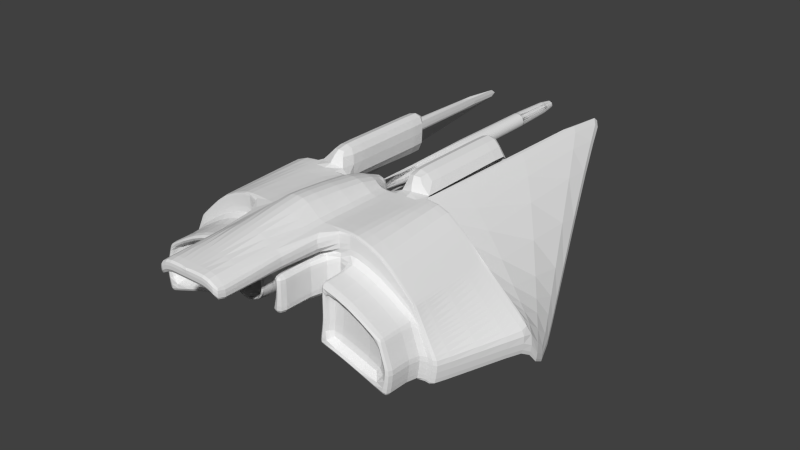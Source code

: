 # Source: UT-sub-complex-newest.blend  (saved by Blender 2.69.0; exported with 4.5.12 LTS)
import bpy
from mathutils import Matrix  # noqa: F401  (used for matrix-valued properties, if any)

bpy.ops.wm.read_factory_settings(use_empty=True)
scene = bpy.context.scene
scene.name = 'Scene'

# ---- collections
col_collection_1 = bpy.data.collections.new('Collection 1'); scene.collection.children.link(col_collection_1)

# ---- world
world_world = bpy.data.worlds.new('World'); scene.world = world_world
world_world.color = (0.05088, 0.05088, 0.05088)
world_world.use_sun_shadow = False
world_world.sun_shadow_jitter_overblur = 0.0
world_world.cycles.sampling_method = 'MANUAL'
world_world.cycles.sample_map_resolution = 256

# ---- meshes
me_cube = bpy.data.meshes.new('Cube')
me_cube.from_pydata([(2.004, -1.89, 0.8649), (1.677, -0.4079, 1.028), (1.468, -1.89, 1.389), (0.5532, -0.4079, 1.093), (1.0, 1.562, 1.094), (1.002, -0.4079, 1.25), (1.404, 3.331, 1.091), (2.879, -0.1437, -0.7899), (1.382, 3.331, 0.8393), (0.8441, -0.4079, 1.797), (2.157, -1.89, 0.5515), (1.0, -0.4079, 1.518), (0.0, -1.89, 1.331), (1.0, -2.39, 0.5516), (1.404, -2.39, 0.4512), (1.344, -2.39, 0.08328), (0.07196, -1.834, 1.296), (0.05994, -2.864, 1.235), (0.1176, -2.864, 1.218), (0.2172, -2.864, 1.151), (0.2554, -2.864, 1.104), (0.3408, -1.834, 1.075), (0.3013, -2.864, 0.9937), (0.3689, -1.834, 0.9338), (0.3072, -2.864, 0.9338), (0.2608, -1.834, 0.673), (0.1707, -2.864, 0.6783), (0.1176, -2.864, 0.6499), (0.05994, -2.864, 0.6325), (-0.07196, -1.834, 0.572), (-0.05994, -2.864, 0.6325), (-0.3067, -1.834, 0.7288), (-0.2554, -2.864, 0.7631), (-0.2838, -2.864, 0.8162), (-0.3013, -2.864, 0.8738), (-0.3689, -1.834, 0.9338), (-0.3013, -2.864, 0.9937), (-0.3067, -1.834, 1.139), (-0.2608, -1.834, 1.195), (-0.2172, -2.864, 1.151), (-0.1707, -2.864, 1.189), (-0.1412, -1.834, 1.275), (-0.1176, -2.864, 1.218), (-0.05993, -2.864, 1.235), (0.2325, -0.4079, 1.52), (0.3968, -0.4079, 1.092), (0.3968, -2.813, 1.132), (1.0, -1.89, 0.6688), (2.331, -1.89, 0.1965), (1.645, -0.4079, 1.085), (0.5532, -1.89, 0.6683), (1.411, -2.39, 0.5623), (2.12, -2.39, 0.2805), (0.3769, -1.89, 0.6616), (0.1984, -1.89, 0.6531), (0.3769, -2.813, 0.6616), (2.354, -0.4079, 0.5679), (2.056, -2.39, 0.4676), (1.58, -0.4079, 1.199), (1.0, -2.39, 0.9006), (1.426, -2.39, 0.7818), (0.1984, -1.89, 0.8925), (0.5532, -2.813, 0.9002), (4.241e-08, 4.003, 1.413), (0.02704, 4.003, 1.41), (0.05304, 4.003, 1.402), (0.1386, -0.4896, 1.274), (0.1359, 4.003, 1.247), (0.1281, 4.003, 1.221), (0.07701, -0.4896, 1.159), (-0.02704, 4.003, 1.138), (-0.05304, 4.003, 1.146), (-0.09801, 4.003, 1.176), (-0.1359, 4.003, 1.247), (-0.1281, 4.003, 1.327), (-0.1281, -0.4896, 1.327), (-0.1152, 4.003, 1.351), (-0.05304, 4.003, 1.402), (0.5532, -3.646, 1.192), (0.3968, -3.646, 1.541), (2.818, -0.6443, 0.1068), (1.412, -0.6443, 1.492), (0.5532, -0.6443, 1.007), (0.5532, -0.6443, 1.501), (1.376, -0.6443, 0.7187), (2.44, -0.6443, -0.0363), (0.3838, -0.6443, 1.004), (2.721, -0.6443, 0.1982), (2.722e-08, -2.864, 1.175), (0.04702, -2.864, 1.17), (0.09224, -2.864, 1.156), (0.1339, -2.864, 1.134), (0.1704, -2.864, 1.104), (0.2004, -2.864, 1.068), (0.2227, -2.864, 1.026), (0.2364, -2.864, 0.9808), (0.241, -2.864, 0.9338), (0.2364, -2.864, 0.8867), (0.2227, -2.864, 0.8415), (0.2004, -2.864, 0.7999), (0.1704, -2.864, 0.7633), (0.1339, -2.864, 0.7334), (0.09224, -2.864, 0.7111), (0.04702, -2.864, 0.6974), (2.722e-08, -2.864, 0.6927), (-0.04702, -2.864, 0.6974), (-0.09224, -2.864, 0.7111), (-0.1339, -2.864, 0.7334), (-0.1704, -2.864, 0.7633), (-0.2004, -2.864, 0.7999), (-0.2227, -2.864, 0.8415), (-0.2364, -2.864, 0.8867), (-0.241, -2.864, 0.9338), (-0.2364, -2.864, 0.9808), (-0.2227, -2.864, 1.026), (-0.2004, -2.864, 1.068), (-0.1704, -2.864, 1.104), (-0.1339, -2.864, 1.134), (-0.09224, -2.864, 1.156), (-0.04702, -2.864, 1.17), (0.04702, -1.931, 1.17), (0.09224, -1.931, 1.156), (0.2004, -1.931, 1.068), (0.2227, -1.931, 1.026), (0.2364, -1.931, 0.9808), (0.241, -1.931, 0.9338), (0.2004, -1.931, 0.7999), (0.1704, -1.931, 0.7633), (0.1339, -1.931, 0.7334), (0.09224, -1.931, 0.7111), (2.722e-08, -1.931, 0.6927), (-0.1339, -1.931, 0.7334), (-0.1704, -1.931, 0.7633), (-0.2004, -1.931, 0.7999), (-0.2364, -1.931, 0.9808), (-0.2227, -1.931, 1.026), (-0.2004, -1.931, 1.068), (-0.1704, -1.931, 1.104), (-0.09224, -1.931, 1.156), (-0.04702, -1.931, 1.17), (5.17e-08, 4.281, 1.339), (0.01263, 4.281, 1.338), (0.02477, 4.281, 1.334), (0.03595, 4.281, 1.328), (0.05381, 4.281, 1.31), (0.06347, 4.281, 1.287), (0.06472, 4.281, 1.274), (0.06347, 4.281, 1.262), (0.05979, 4.281, 1.249), (0.04576, 4.281, 1.228), (0.03595, 4.281, 1.22), (0.02477, 4.281, 1.214), (0.01263, 4.281, 1.211), (-0.01263, 4.281, 1.211), (-0.02477, 4.281, 1.214), (-0.03595, 4.281, 1.22), (-0.04576, 4.281, 1.228), (-0.06472, 4.281, 1.274), (-0.06347, 4.281, 1.287), (-0.05381, 4.281, 1.31), (-0.04576, 4.281, 1.32), (-0.03595, 4.281, 1.328), (-0.01263, 4.281, 1.338), (-0.2522, -2.886, 1.038), (-0.2677, -2.886, 0.987), (0.193, -2.886, 1.127), (0.1516, -2.886, 1.161), (0.05325, -2.886, 0.6661), (0.1045, -2.886, 0.6816), (-0.1516, -2.886, 1.161), (-0.193, -2.886, 1.127), (-0.1045, -2.886, 0.6816), (-0.05325, -2.886, 0.6661), (0.2677, -2.886, 0.987), (0.2522, -2.886, 1.038), (2.015e-08, -2.886, 1.207), (-0.05325, -2.886, 1.201), (-0.2269, -2.886, 0.7821), (-0.193, -2.886, 0.7408), (0.2522, -2.886, 0.8293), (0.2677, -2.886, 0.8805), (-0.2729, -2.886, 0.9338), (-0.2677, -2.886, 0.8805), (0.1045, -2.886, 1.186), (0.05325, -2.886, 1.201), (0.1516, -2.886, 0.7068), (0.193, -2.886, 0.7408), (-0.2269, -2.886, 1.085), (0.2269, -2.886, 1.085), (2.015e-08, -2.886, 0.6608), (-0.1045, -2.886, 1.186), (-0.1516, -2.886, 0.7068), (0.2729, -2.886, 0.9338), (-0.2522, -2.886, 0.8293), (0.2269, -2.886, 0.7821), (0.5532, -0.4079, 1.797), (4.241e-08, -0.4896, 1.413), (0.02704, -0.4896, 1.41), (0.05304, -0.4896, 1.402), (0.07701, -0.4896, 1.389), (0.09801, -0.4896, 1.372), (0.1152, -0.4896, 1.351), (0.1281, -0.4896, 1.327), (0.1359, -0.4896, 1.301), (0.1359, -0.4896, 1.247), (0.1281, -0.4896, 1.221), (0.1152, -0.4896, 1.197), (0.09801, -0.4896, 1.176), (0.05304, -0.4896, 1.146), (0.02704, -0.4896, 1.138), (4.241e-08, -0.4896, 1.136), (-0.02704, -0.4896, 1.138), (-0.05304, -0.4896, 1.146), (-0.07701, -0.4896, 1.159), (-0.09801, -0.4896, 1.176), (-0.1152, -0.4896, 1.197), (-0.1281, -0.4896, 1.221), (-0.1359, -0.4896, 1.247), (-0.1386, -0.4896, 1.274), (-0.1359, -0.4896, 1.301), (-0.1152, -0.4896, 1.351), (-0.09801, -0.4896, 1.372), (-0.07701, -0.4896, 1.389), (-0.05304, -0.4896, 1.402), (-0.02704, -0.4896, 1.41), (2.536, 0.6537, -0.416), (2.375, -0.4079, 0.5614), (0.5532, -1.89, 1.132), (2.34, -0.6443, 0.5599), (1.464, -1.89, 1.325), (1.0, -1.89, 1.474), (2.029, -1.89, 0.8131), (1.42, -0.4079, 1.479), (0.0, -3.847, 1.474), (1.917, -0.4079, 0.978), (1.899, -1.89, 0.9306), (0.3968, -3.847, 1.474), (0.1984, -3.847, 1.474), (0.5532, -3.646, 1.334), (2.059, -0.6443, 0.8264), (-4.441e-16, -1.834, 1.303), (0.1412, -1.834, 1.275), (0.2049, -1.834, 1.24), (0.2608, -1.834, 1.195), (0.3067, -1.834, 1.139), (0.3618, -1.834, 1.006), (0.3618, -1.834, 0.8618), (0.3408, -1.834, 0.7926), (0.3067, -1.834, 0.7288), (0.2049, -1.834, 0.6271), (0.1412, -1.834, 0.593), (0.07196, -1.834, 0.572), (0.0, -1.834, 0.5649), (-0.1412, -1.834, 0.593), (-0.2049, -1.834, 0.6271), (-0.2608, -1.834, 0.673), (-0.3408, -1.834, 0.7926), (-0.3618, -1.834, 0.8618), (-0.3618, -1.834, 1.006), (-0.3408, -1.834, 1.075), (-0.2049, -1.834, 1.24), (-0.07196, -1.834, 1.296), (1.257e-08, -2.864, 1.241), (0.1707, -2.864, 1.189), (0.2838, -2.864, 1.051), (0.3013, -2.864, 0.8738), (0.2838, -2.864, 0.8162), (0.2554, -2.864, 0.7631), (0.2172, -2.864, 0.7165), (1.257e-08, -2.864, 0.6266), (-0.1176, -2.864, 0.6499), (-0.1707, -2.864, 0.6783), (-0.2172, -2.864, 0.7165), (-0.3072, -2.864, 0.9338), (-0.2838, -2.864, 1.051), (-0.2554, -2.864, 1.104), (-0.2364, -1.931, 0.8867), (-0.2227, -1.931, 0.8415), (2.722e-08, -1.931, 1.175), (0.2227, -1.931, 0.8415), (0.2364, -1.931, 0.8867), (-0.1339, -1.931, 1.134), (-0.09224, -1.931, 0.7111), (-0.04702, -1.931, 0.6974), (0.1704, -1.931, 1.104), (0.1339, -1.931, 1.134), (0.04702, -1.931, 0.6974), (-0.241, -1.931, 0.9338), (0.5532, 1.42, 1.52), (1.0, 1.42, 1.124), (0.5532, 1.42, 1.093), (1.0, 1.42, 1.52), (0.8441, 1.42, 1.797), (0.0, -3.646, 1.331), (-7.451e-09, -0.1005, 1.52), (0.0, -0.1005, 1.088), (0.5532, 0.1046, 1.52), (1.0, 0.1046, 1.52), (0.5532, 0.3155, 1.52), (1.0, 0.3155, 1.52), (0.8441, 0.3155, 1.797), (1.0, -1.89, 1.331), (1.0, -2.39, 0.6688), (0.3152, -2.617, 0.5426), (0.5532, -2.617, 0.551), (0.5532, -2.617, 1.132), (0.3769, -2.617, 0.6616), (0.5532, -2.617, 0.6683), (0.4322, -2.617, 0.8968), (1.442, -1.89, 1.001), (2.092, -1.89, -0.1821), (1.344, -1.89, 0.08328), (0.9398, -1.89, 0.1836), (2.12, -1.89, 0.2805), (2.056, -1.89, 0.4676), (1.881, -1.89, 0.9851), (2.557, 0.6537, -0.1647), (2.178, -0.4079, 0.7336), (1.938, -1.89, 0.8155), (0.5532, -0.4079, 1.52), (0.5532, -1.89, 0.551), (0.5532, 1.562, 1.52), (0.493, -1.89, 0.1831), (0.5532, 1.562, 1.797), (0.493, -0.6443, 0.6429), (0.5532, -1.89, 1.431), (0.5532, 1.42, 1.797), (0.5532, 0.1046, 1.093), (0.5532, 0.1046, 1.797), (0.5532, 0.3155, 1.093), (0.5532, 0.3155, 1.797), (0.8441, 1.562, 1.797), (1.0, -0.4079, 1.516), (1.0, 0.1046, 1.406), (1.0, 0.3155, 1.361), (1.0, -0.6443, 1.523), (0.8441, 0.1046, 1.797), (1.0, -1.861, 1.541), (2.004, -1.861, 0.8652), (0.5532, -1.861, 0.5618), (0.5532, -1.861, 1.543), (1.344, -1.861, 0.09823), (0.493, -1.861, 0.1939), (0.1984, -1.861, 1.788), (0.1984, -1.861, 0.543), (1.467, -1.861, 1.391), (2.085, -1.861, 0.7042), (1.88, -1.861, 0.9859), (2.34, -1.861, 0.1966), (2.251, -1.861, 0.3741), (2.161, -1.861, 0.5517), (2.03, -1.861, 0.8135), (0.941, -1.861, 0.2047), (2.1, -1.861, -0.1787), (1.402, -0.4079, 1.512), (1.865, -0.4079, 1.026), (1.0, -0.4079, 1.52), (2.004, -0.4079, 0.8818), (1.382, -0.4079, 0.8393), (0.493, -0.4079, 0.7301), (0.3152, -2.813, 0.5426), (0.5532, -2.813, 0.6683), (1.516, -0.4079, 1.312), (1.0, -2.39, 1.132), (1.442, -2.39, 1.001), (0.1984, -1.89, 1.132), (0.5532, -2.813, 1.132), (0.3968, -2.617, 1.132), (1.993, -1.89, 0.6547), (2.375, -1.89, 0.1068), (0.5532, -2.813, 0.551), (2.152, -2.39, 0.1858), (1.0, -1.89, 0.5516), (2.152, -1.89, 0.1858), (2.621, -0.4079, 0.3182), (2.386, -1.861, 0.1068), (0.01215, -1.89, 0.6451), (0.01215, -0.6443, 0.9977), (0.01215, -3.847, 1.474), (0.01215, -1.89, 0.5219), (0.01215, -0.2719, 1.088), (0.01215, -3.847, 1.331), (0.01215, -3.646, 1.331), (0.0, -0.6443, 1.714), (0.01215, -1.861, 0.5331), (0.0, -1.861, 1.815), (0.0, -0.2719, 1.52), (0.01215, -1.89, 1.132), (0.0, -0.1091, 1.52), (0.01215, -0.1091, 1.088), (0.1984, -3.646, 1.541), (0.1984, -0.6443, 1.001), (0.1984, -1.89, 0.532), (0.1984, -0.3471, 1.09), (0.1984, -1.89, 1.791), (0.1984, -1.89, 1.331), (0.1984, -3.646, 1.331), (0.1984, -0.6443, 1.688), (0.1984, -0.2414, 1.09), (0.1984, -0.2414, 1.52), (0.1984, -0.3471, 1.52), (0.3152, -1.89, 0.5426), (0.3464, -0.6443, 1.523), (0.3968, -1.89, 1.132), (0.3168, -1.861, 0.5535), (0.3968, -1.861, 1.541), (2.315, -1.89, -0.2612), (2.901, -0.1437, -0.5386), (2.082, -1.89, 0.704), (2.795, -0.4079, 0.1985), (2.585, -0.4079, 0.38), (2.244, -1.89, 0.374), (2.004, -0.6443, 0.8791), (2.757, -0.6443, -0.2612), (2.065, -0.4079, 0.8289), (2.325, -1.861, -0.2612), (2.841, -0.4079, -0.2612), (2.902, -0.4079, 0.1068), (1.0, 1.562, 1.52), (0.5532, 1.562, 1.093), (-0.02477, 4.281, 1.334), (-0.05381, 4.281, 1.238), (-0.05979, 4.281, 1.249), (0.05381, 4.281, 1.238), (5.17e-08, 4.281, 1.209), (0.05979, 4.281, 1.299), (-0.06347, 4.281, 1.262), (-0.05979, 4.281, 1.299), (0.04576, 4.281, 1.32), (-0.02344, 4.281, 1.309), (-0.01614, 4.281, 1.313), (-0.01614, 4.281, 1.235), (-0.02344, 4.281, 1.239), (5.518e-08, 4.281, 1.316), (0.008229, 4.281, 1.316), (0.04137, 4.281, 1.282), (0.04218, 4.281, 1.274), (-0.03507, 4.281, 1.251), (-0.03897, 4.281, 1.258), (0.03897, 4.281, 1.258), (0.03507, 4.281, 1.251), (-0.04218, 4.281, 1.274), (-0.04137, 4.281, 1.282), (0.01614, 4.281, 1.313), (0.02344, 4.281, 1.309), (0.02344, 4.281, 1.239), (0.01614, 4.281, 1.235), (-0.03507, 4.281, 1.298), (-0.02983, 4.281, 1.304), (5.518e-08, 4.281, 1.232), (-0.008229, 4.281, 1.233), (0.03507, 4.281, 1.298), (0.03897, 4.281, 1.29), (-0.008229, 4.281, 1.316), (-0.02983, 4.281, 1.244), (0.04137, 4.281, 1.266), (-0.04137, 4.281, 1.266), (0.02983, 4.281, 1.244), (-0.03897, 4.281, 1.29), (0.02983, 4.281, 1.304), (0.008229, 4.281, 1.233), (5.17e-08, 4.216, 1.339), (0.01263, 4.216, 1.338), (0.02477, 4.216, 1.334), (0.03595, 4.216, 1.328), (0.04576, 4.216, 1.32), (0.05381, 4.216, 1.31), (0.05979, 4.216, 1.299), (0.06347, 4.216, 1.287), (0.06472, 4.216, 1.274), (0.06347, 4.216, 1.262), (0.05979, 4.216, 1.249), (0.05381, 4.216, 1.238), (0.04576, 4.216, 1.228), (0.03595, 4.216, 1.22), (0.02477, 4.216, 1.214), (0.01263, 4.216, 1.211), (5.17e-08, 4.216, 1.209), (-0.01263, 4.216, 1.211), (-0.02477, 4.216, 1.214), (-0.03595, 4.216, 1.22), (-0.04576, 4.216, 1.228), (-0.05381, 4.216, 1.238), (-0.05979, 4.216, 1.249), (-0.06347, 4.216, 1.262), (-0.06472, 4.216, 1.274), (-0.06347, 4.216, 1.287), (-0.05979, 4.216, 1.299), (-0.05381, 4.216, 1.31), (-0.04576, 4.216, 1.32), (-0.03595, 4.216, 1.328), (-0.02477, 4.216, 1.334), (-0.01263, 4.216, 1.338), (2.463, -0.4079, 0.4368), (1.967, -1.89, -0.1378), (2.002, -2.39, 0.3276), (1.951, -2.39, 0.5201), (1.792, -0.6443, 1.099), (1.811, -1.861, 1.054), (1.974, -1.861, -0.1324), (2.319, -0.4079, 0.133), (1.788, -0.4079, 1.107), (2.435, -0.6443, 0.4694), (0.5532, -2.813, 1.016), (2.266, -0.4079, 0.6507), (2.025, -2.39, 0.5612), (1.548, -0.4079, 1.255), (0.5532, -1.89, 1.016), (1.0, -0.4079, 1.518), (1.434, -2.39, 0.8915), (0.1984, -1.89, 1.012), (1.0, -2.39, 1.016), (2.201, -1.89, 0.4628), (1.087, -1.89, 1.304), (1.079, -2.39, 0.6484), (1.085, -1.89, 1.107), (1.089, -1.89, 1.445), (1.09, -1.89, 1.512), (1.099, -0.4079, 1.479), (1.077, -2.39, 0.5324), (1.083, -2.39, 0.9925), (2.331, -1.89, -0.163), (1.36, -2.39, 0.1814), (2.108, -2.39, -0.08399), (0.509, -0.6443, 0.7399), (2.773, -0.6443, -0.163), (2.857, -0.4079, -0.163), (2.092, -2.548, -0.1821), (0.9398, -2.548, 0.1836), (1.0, -2.548, 0.9006), (1.0, -2.548, 1.132), (2.152, -2.548, 0.1858), (2.002, -2.548, 0.3276), (1.951, -2.548, 0.5201), (1.082, -2.548, 0.8778), (1.077, -2.548, 0.5324), (1.442, -2.548, 1.001), (1.901, -2.548, 0.7126), (1.993, -2.548, 0.6547), (1.079, -0.6443, 1.517), (1.13, -0.4079, 1.423), (1.075, 4.145, 1.171), (1.077, 4.145, 1.422), (1.081, -0.4079, 1.512), (1.089, -1.861, 1.512), (1.018, -1.861, 0.1843), (1.075, -0.4079, 1.171), (1.077, -0.4079, 1.518), (1.075, 4.145, 1.238), (1.344, -2.548, 0.08328), (1.105, -0.4079, 1.468), (1.085, -2.39, 1.107), (1.066, -0.6443, 1.01), (1.017, -1.89, 0.1644), (1.088, -0.4079, 1.498), (1.017, -2.39, 0.1644), (1.124, -0.4079, 1.434), (1.079, -2.548, 0.6484), (1.085, -2.548, 1.107), (1.017, -2.548, 0.1644), (2.146, -0.4079, 0.7517), (0.5532, -2.617, 1.016), (2.206, -1.861, 0.4629), (2.025, -1.89, 0.5612), (1.0, -1.89, 1.016), (2.48, -0.4079, 0.4707), (0.4145, -2.813, 1.014), (0.4145, -2.617, 1.014), (0.01215, -1.89, 1.01), (0.4145, -1.89, 1.014), (2.025, -2.548, 0.5612), (1.434, -2.548, 0.8915), (1.083, -2.548, 0.9925), (2.263, -0.6443, 0.08985), (1.901, -1.89, 0.7126), (1.826, -1.89, 0.9965), (1.812, -1.89, 1.053), (1.967, -2.39, -0.1378), (2.027, -2.548, 0.2302), (1.967, -2.548, -0.1378), (1.388, 3.331, 0.9063), (2.108, -1.89, -0.08399), (2.542, 0.6537, -0.349), (0.509, -0.4079, 0.827), (2.341, -1.861, -0.163), (2.885, -0.1437, -0.7229), (0.509, -1.89, 0.2812), (1.001, -0.4079, 1.321), (0.9559, -1.89, 0.2818), (1.36, -2.548, 0.1814), (1.033, -2.548, 0.2626), (2.349, 1.101, -0.1392), (1.983, -2.548, -0.03964), (2.343, 1.101, -0.2063), (1.857, -1.89, 0.878), (2.364, 1.101, 0.04506), (2.383, -0.4079, 0.5162), (1.834, -0.4079, 1.062), (2.067, -0.4079, 0.8302), (1.901, -2.39, 0.7126), (2.027, -2.39, 0.2302), (1.926, -2.39, 0.6164), (1.926, -2.548, 0.6164), (0.9559, -2.39, 0.2818), (0.509, -1.861, 0.292), (1.983, -2.39, -0.03964), (1.033, -2.39, 0.2626), (2.108, -2.548, -0.08399), (0.9559, -2.548, 0.2818), (0.5532, -1.89, 0.9002), (0.4322, -2.813, 0.8968), (2.531, -0.6443, 0.379), (0.5532, -2.617, 0.9002), (1.0, -1.89, 0.9006), (0.01215, -1.89, 0.8884), (0.4322, -1.89, 0.8968), (1.111, -0.4079, 1.456), (1.082, -2.39, 0.8778), (2.225, -0.4079, 0.6732), (1.0, -1.89, 1.132), (0.9919, -0.6443, 1.08), (1.0, -1.89, 1.541), (1.002, 4.337, 1.25), (0.9398, -2.39, 0.1836), (1.0, -0.4079, 1.517), (1.0, -0.4079, 1.518), (1.0, 4.337, 1.501), (1.0, -0.4079, 1.52), (1.001, 4.337, 1.317), (1.0, -2.548, 0.6688), (1.0, -2.548, 0.5516), (1.0, -2.548, 1.016), (2.531, -0.4079, 0.4021), (1.868, -0.6443, 1.02), (1.993, -2.39, 0.6547), (2.507, -0.4079, -0.008626), (2.092, -2.39, -0.1821), (2.12, -2.548, 0.2805), (2.056, -2.548, 0.4676), (0.5532, -3.847, 1.402), (0.3968, -3.847, 1.541), (0.1984, -3.847, 1.331), (0.5532, -3.847, 1.334), (0.0, -3.847, 1.541), (0.0, -3.847, 1.541), (0.1984, -3.847, 1.541), (-0.07701, 4.003, 1.389), (0.1359, 4.003, 1.301), (-0.1152, 4.003, 1.197), (-0.1386, 4.003, 1.274), (4.241e-08, 4.003, 1.136), (0.1152, 4.003, 1.197), (-0.09801, 4.003, 1.372), (0.1281, 4.003, 1.327), (-0.02704, 4.003, 1.41), (0.02704, 4.003, 1.138), (0.07701, 4.003, 1.159), (0.1152, 4.003, 1.351), (-0.07701, 4.003, 1.159), (0.1386, 4.003, 1.274), (-0.1281, 4.003, 1.221), (-0.1359, 4.003, 1.301), (0.07701, 4.003, 1.389), (0.05304, 4.003, 1.146), (0.09801, 4.003, 1.176), (0.09801, 4.003, 1.372), (0.5532, -3.646, 1.402), (0.0, -3.646, 1.541), (0.3968, -3.646, 1.331), (0.5532, -1.89, 1.544), (0.3968, -1.89, 1.541), (0.01215, -1.89, 1.331), (0.0, -1.89, 1.817), (0.3968, -1.89, 1.331), (0.3968, -3.847, 1.331), (2.176, -0.6443, 0.7151), (1.455, -1.89, 1.19), (1.46, -0.4079, 1.409), (1.0, -0.4079, 1.519), (0.0, -3.847, 1.331), (2.026, -0.4079, 0.876), (2.194, -0.4079, 0.7173), (1.931, -0.4079, 0.9651), (0.5532, -3.847, 1.192), (0.5532, -1.89, 1.192)], [], [(163, 164, 113, 114), (373, 313, 52, 371), (547, 539, 81, 354), (165, 166, 91, 92), (167, 168, 102, 103), (169, 170, 116, 117), (171, 172, 105, 106), (173, 174, 94, 95), (175, 176, 119, 88), (177, 178, 108, 109), (179, 180, 97, 98), (181, 182, 111, 112), (183, 184, 89, 90), (185, 186, 100, 101), (187, 163, 114, 115), (188, 165, 92, 93), (189, 167, 103, 104), (190, 169, 117, 118), (191, 171, 106, 107), (184, 175, 88, 89), (192, 173, 95, 96), (193, 177, 109, 110), (194, 179, 98, 99), (164, 181, 112, 113), (166, 183, 90, 91), (168, 185, 101, 102), (170, 187, 115, 116), (172, 189, 104, 105), (174, 188, 93, 94), (176, 190, 118, 119), (178, 191, 107, 108), (180, 192, 96, 97), (182, 193, 110, 111), (186, 194, 99, 100), (28, 27, 168, 167), (40, 39, 170, 169), (18, 17, 184, 183), (20, 19, 165, 188), (42, 40, 169, 190), (24, 22, 173, 192), (33, 32, 177, 193), (27, 26, 185, 168), (43, 42, 190, 176), (34, 33, 193, 182), (63, 196, 197, 64), (64, 197, 198, 65), (67, 204, 205, 68), (70, 211, 212, 71), (338, 0, 231, 351), (246, 265, 266, 247), (247, 266, 267, 248), (253, 270, 271, 254), (254, 271, 272, 255), (111, 110, 277, 276), (98, 97, 280, 279), (92, 91, 285, 284), (112, 111, 276, 287), (106, 105, 283, 282), (299, 291, 292, 300), (333, 327, 329, 334), (539, 544, 345, 81), (348, 48, 369, 375), (421, 422, 438, 437), (422, 426, 456, 438), (461, 462, 463, 464, 465, 466, 467, 468, 469, 470, 471, 472, 473, 474, 475, 476, 477, 478, 479, 480, 481, 482, 483, 484, 485, 486, 487, 488, 489, 490, 491, 492), (155, 156, 481, 480), (146, 147, 470, 469), (160, 161, 490, 489), (153, 154, 479, 478), (157, 158, 486, 485), (142, 143, 464, 463), (150, 151, 475, 474), (140, 141, 462, 461), (162, 140, 461, 492), (147, 148, 471, 470), (154, 155, 480, 479), (145, 146, 469, 468), (159, 160, 489, 488), (151, 152, 476, 475), (141, 142, 463, 462), (149, 150, 474, 473), (50, 609, 612, 307), (574, 309, 364, 599), (544, 517, 2, 345), (44, 319, 3, 45), (581, 373, 371, 523), (584, 521, 406, 415), (548, 580, 8, 541), (597, 232, 354, 501), (598, 362, 677, 682), (588, 312, 623, 603), (553, 311, 15, 555), (240, 16, 241, 242, 243, 244, 21, 245, 23, 246, 247, 248, 25, 249, 250, 251, 252, 29, 253, 254, 255, 31, 256, 257, 35, 258, 259, 37, 38, 260, 41, 261), (349, 411, 48, 348), (616, 58, 49, 556), (493, 1, 49, 596), (617, 514, 51, 60), (601, 496, 533, 602), (613, 47, 302, 59), (615, 61, 54, 53), (62, 610, 55, 361), (562, 512, 411, 349), (550, 506, 58, 616), (520, 617, 60, 509), (564, 613, 59, 511), (569, 510, 61, 615), (503, 566, 610, 62), (197, 196, 224, 223, 222, 221, 220, 75, 219, 218, 217, 216, 215, 214, 213, 212, 211, 210, 209, 208, 69, 207, 206, 205, 204, 66, 203, 202, 201, 200, 199, 198), (604, 524, 324, 342), (404, 86, 82, 339), (545, 552, 84, 341), (526, 525, 413, 416), (340, 83, 402, 405), (405, 402, 397, 343), (410, 611, 87, 409), (565, 502, 611, 410), (120, 278, 139, 138, 281, 137, 136, 135, 134, 287, 276, 277, 133, 132, 131, 282, 283, 130, 286, 129, 128, 127, 126, 279, 280, 125, 124, 123, 122, 284, 285, 121), (420, 162, 492, 491), (274, 36, 164, 163), (19, 263, 166, 165), (270, 30, 172, 171), (22, 264, 174, 173), (262, 43, 176, 175), (32, 272, 178, 177), (266, 265, 180, 179), (273, 34, 182, 181), (26, 268, 186, 185), (275, 274, 163, 187), (269, 28, 167, 189), (271, 270, 171, 191), (17, 262, 175, 184), (267, 266, 179, 194), (36, 273, 181, 164), (263, 18, 183, 166), (39, 275, 187, 170), (30, 269, 189, 172), (264, 20, 188, 174), (272, 271, 191, 178), (265, 24, 192, 180), (268, 267, 194, 186), (296, 319, 195, 328), (65, 198, 199, 662), (662, 199, 200, 665), (665, 200, 201, 657), (657, 201, 202, 653), (653, 202, 203, 647), (647, 203, 66, 659), (659, 66, 204, 67), (68, 205, 206, 651), (651, 206, 207, 664), (664, 207, 69, 656), (656, 69, 208, 663), (663, 208, 209, 655), (655, 209, 210, 650), (650, 210, 211, 70), (71, 212, 213, 658), (658, 213, 214, 72), (72, 214, 215, 648), (648, 215, 216, 660), (660, 216, 217, 73), (73, 217, 218, 649), (649, 218, 219, 661), (661, 219, 75, 74), (74, 75, 220, 76), (76, 220, 221, 652), (652, 221, 222, 646), (646, 222, 223, 77), (654, 224, 196, 63), (77, 223, 224, 654), (587, 332, 626, 628), (526, 416, 7, 585), (500, 358, 8, 593), (540, 1, 6, 542), (346, 408, 10, 350), (513, 515, 309, 676), (554, 677, 362, 518), (684, 673, 403, 227), (673, 395, 365, 403), (681, 675, 228, 226), (682, 677, 232, 597), (517, 516, 229, 2), (547, 354, 232, 543), (639, 640, 236, 642), (640, 645, 237, 236), (357, 412, 239, 414), (240, 262, 17, 16), (16, 17, 18, 241), (241, 18, 263, 242), (242, 263, 19, 243), (243, 19, 20, 244), (244, 20, 264, 21), (21, 264, 22, 245), (245, 22, 24, 23), (23, 24, 265, 246), (248, 267, 268, 25), (25, 268, 26, 249), (249, 26, 27, 250), (250, 27, 28, 251), (251, 28, 269, 252), (252, 269, 30, 29), (29, 30, 270, 253), (255, 272, 32, 31), (31, 32, 33, 256), (256, 33, 34, 257), (257, 34, 273, 35), (35, 273, 36, 258), (258, 36, 274, 259), (259, 274, 275, 37), (37, 275, 39, 38), (38, 39, 40, 260), (260, 40, 42, 41), (261, 43, 262, 240), (41, 42, 43, 261), (89, 88, 278, 120), (100, 99, 126, 127), (88, 119, 139, 278), (109, 108, 132, 133), (118, 117, 281, 138), (107, 106, 282, 131), (96, 95, 124, 125), (116, 115, 136, 137), (105, 104, 130, 283), (94, 93, 122, 123), (114, 113, 134, 135), (103, 102, 129, 286), (90, 89, 120, 121), (101, 100, 127, 128), (110, 109, 133, 277), (99, 98, 279, 126), (119, 118, 138, 139), (108, 107, 131, 132), (97, 96, 125, 280), (117, 116, 137, 281), (95, 94, 123, 124), (115, 114, 135, 136), (93, 92, 284, 122), (104, 103, 286, 130), (113, 112, 287, 134), (91, 90, 121, 285), (102, 101, 128, 129), (329, 298, 288, 290), (321, 288, 326, 323), (644, 643, 233, 378), (298, 296, 328, 330), (3, 319, 296, 327), (356, 297, 336, 9), (327, 296, 298, 329), (297, 299, 300, 336), (288, 298, 330, 326), (496, 495, 532, 533), (401, 320, 304, 303), (227, 403, 367, 305), (615, 53, 306, 308), (320, 50, 307, 304), (569, 615, 308, 567), (521, 581, 310, 406), (414, 234, 355, 357), (226, 317, 680, 681), (417, 374, 632, 409), (416, 635, 225, 7), (681, 680, 234, 414), (588, 586, 322, 312), (418, 321, 323, 331), (613, 609, 50, 47), (564, 507, 609, 613), (337, 335, 83, 340), (301, 684, 227, 619), (621, 669, 325, 230), (334, 329, 290, 289), (332, 3, 327, 333), (321, 418, 4, 419), (583, 587, 5, 359), (319, 356, 9, 195), (342, 324, 620, 352), (330, 300, 292, 326), (195, 9, 336, 328), (328, 336, 300, 330), (525, 584, 415, 413), (611, 349, 348, 87), (502, 562, 349, 611), (586, 604, 342, 322), (401, 404, 339, 320), (553, 545, 341, 311), (669, 340, 405, 670), (670, 405, 343, 394), (675, 346, 350, 228), (412, 338, 351, 239), (621, 337, 340, 669), (322, 342, 352, 312), (524, 583, 359, 324), (86, 45, 3, 82), (552, 546, 358, 84), (83, 319, 44, 402), (402, 44, 400, 397), (335, 356, 319, 83), (324, 359, 5, 620), (303, 304, 370, 360), (305, 367, 46, 366), (308, 306, 55, 610), (304, 307, 361, 370), (567, 308, 610, 566), (560, 506, 362, 598), (563, 368, 634, 505), (507, 227, 305, 561), (565, 504, 317, 226), (561, 305, 366, 503), (556, 49, 1, 540), (514, 519, 14, 51), (47, 372, 13, 302), (53, 54, 392, 401), (361, 55, 360, 370), (409, 87, 80, 417), (53, 401, 303, 306), (47, 50, 320, 372), (87, 348, 375, 80), (306, 303, 360, 55), (400, 393, 398, 399), (294, 388, 389, 295), (61, 614, 376, 54), (510, 568, 614, 61), (343, 397, 383, 385), (395, 671, 387, 365), (645, 644, 378, 237), (394, 343, 385, 672), (397, 400, 386, 383), (54, 376, 379, 392), (393, 380, 389, 398), (384, 377, 391, 344), (388, 399, 398, 389), (379, 384, 344, 392), (377, 380, 393, 391), (386, 400, 399, 388), (400, 44, 45, 393), (344, 391, 86, 404), (392, 344, 404, 401), (391, 393, 45, 86), (347, 315, 0, 338), (582, 585, 7, 225), (314, 313, 48, 411), (563, 314, 411, 512), (355, 633, 412, 357), (353, 85, 413, 415), (374, 417, 407, 316), (318, 368, 10, 408), (315, 235, 231, 0), (633, 347, 338, 412), (310, 353, 415, 406), (85, 635, 416, 413), (313, 373, 369, 48), (290, 288, 321, 419), (291, 418, 331, 292), (289, 290, 419, 4), (326, 292, 331, 323), (646, 77, 420, 161), (71, 658, 155, 154), (63, 64, 141, 140), (647, 659, 146, 145), (648, 660, 422, 421), (68, 651, 423, 148), (649, 661, 158, 157), (65, 662, 143, 142), (656, 663, 151, 150), (76, 652, 160, 159), (650, 70, 153, 424), (657, 653, 425, 144), (77, 654, 162, 420), (658, 72, 156, 155), (659, 67, 147, 146), (660, 73, 426, 422), (651, 664, 149, 423), (661, 74, 427, 158), (662, 665, 428, 143), (663, 655, 152, 151), (652, 646, 161, 160), (70, 71, 154, 153), (653, 647, 145, 425), (654, 63, 140, 162), (72, 648, 421, 156), (67, 68, 148, 147), (73, 649, 157, 426), (64, 65, 142, 141), (664, 656, 150, 149), (74, 76, 159, 427), (665, 657, 144, 428), (655, 650, 424, 152), (425, 145, 435, 452), (161, 420, 430, 429), (144, 425, 452, 451), (152, 424, 449, 460), (160, 161, 429, 448), (159, 160, 448, 447), (427, 159, 447, 458), (143, 428, 459, 444), (142, 143, 444, 443), (141, 142, 443, 434), (423, 149, 457, 440), (148, 423, 440, 439), (147, 148, 439, 455), (145, 146, 436, 435), (146, 147, 455, 436), (162, 140, 433, 453), (154, 155, 432, 431), (420, 162, 453, 430), (153, 154, 431, 450), (424, 153, 450, 449), (428, 144, 451, 459), (151, 152, 460, 446), (150, 151, 446, 445), (149, 150, 445, 457), (158, 427, 458, 442), (157, 158, 442, 441), (426, 157, 441, 456), (156, 421, 437, 454), (140, 141, 434, 433), (155, 156, 454, 432), (425, 145, 468, 467), (427, 159, 488, 487), (428, 144, 466, 465), (152, 424, 477, 476), (422, 426, 484, 483), (423, 149, 473, 472), (156, 421, 482, 481), (161, 420, 491, 490), (424, 153, 478, 477), (144, 425, 467, 466), (158, 427, 487, 486), (143, 428, 465, 464), (426, 157, 485, 484), (421, 422, 483, 482), (148, 423, 472, 471), (618, 58, 506, 560), (314, 563, 505, 57), (609, 507, 561, 612), (410, 56, 504, 565), (612, 561, 503, 62), (592, 589, 549, 579), (606, 519, 535, 590), (617, 520, 572, 534), (520, 509, 571, 572), (519, 514, 557, 535), (605, 522, 589, 592), (495, 600, 578, 532), (511, 59, 529, 631), (57, 505, 570, 638), (302, 13, 630, 629), (599, 364, 536, 537), (505, 634, 538, 570), (371, 52, 637, 531), (59, 302, 629, 529), (309, 515, 551, 364), (358, 546, 541, 8), (589, 590, 559, 549), (522, 606, 590, 589), (364, 551, 558, 536), (523, 371, 531, 607), (555, 15, 549, 559), (603, 623, 528, 608), (337, 621, 517, 544), (628, 548, 541, 622), (312, 553, 555, 623), (625, 616, 556, 624), (508, 550, 616, 625), (356, 335, 539, 547), (352, 620, 552, 545), (332, 540, 542, 626), (301, 619, 515, 513), (678, 554, 518, 11), (621, 230, 516, 517), (356, 547, 543, 627), (335, 337, 544, 539), (312, 352, 545, 553), (620, 5, 546, 552), (624, 556, 540, 332), (529, 629, 557, 534), (631, 529, 534, 572), (629, 630, 535, 557), (623, 555, 559, 528), (350, 10, 512, 562), (518, 362, 506, 550), (619, 564, 511, 363), (403, 365, 510, 569), (366, 46, 566, 503), (226, 228, 502, 565), (403, 569, 567, 367), (619, 227, 507, 564), (228, 350, 562, 502), (367, 567, 566, 46), (365, 387, 568, 510), (368, 563, 512, 10), (558, 572, 571, 536), (363, 511, 631, 530), (11, 518, 550, 508), (530, 631, 572, 558), (368, 574, 599, 634), (234, 597, 501, 355), (317, 598, 682, 680), (374, 493, 596, 632), (635, 500, 593, 225), (680, 682, 597, 234), (504, 560, 598, 317), (56, 618, 560, 504), (607, 592, 579, 527), (634, 599, 537, 538), (310, 581, 523, 636), (5, 587, 628, 622), (636, 523, 607, 527), (311, 494, 577, 15), (345, 2, 576, 498), (580, 591, 593, 8), (60, 51, 495, 496), (509, 60, 496, 601), (354, 81, 497, 501), (341, 84, 573, 499), (1, 493, 595, 6), (676, 309, 574, 594), (2, 229, 575, 576), (81, 345, 498, 497), (311, 341, 499, 494), (84, 358, 500, 573), (51, 14, 600, 495), (509, 601, 602, 571), (15, 577, 579, 549), (536, 571, 602, 537), (375, 369, 521, 584), (542, 6, 580, 548), (600, 14, 522, 605), (372, 588, 603, 13), (339, 82, 524, 604), (417, 80, 525, 526), (417, 526, 585, 407), (369, 373, 581, 521), (372, 320, 586, 588), (3, 332, 587, 583), (80, 375, 584, 525), (320, 339, 604, 586), (82, 3, 583, 524), (316, 407, 585, 582), (600, 605, 592, 578), (14, 519, 606, 522), (13, 603, 608, 630), (626, 542, 548, 628), (531, 578, 592, 607), (6, 595, 591, 580), (596, 49, 58, 618), (313, 314, 57, 52), (409, 632, 56, 410), (307, 612, 62, 361), (514, 617, 534, 557), (52, 57, 638, 637), (632, 596, 618, 56), (515, 619, 363, 551), (546, 5, 622, 541), (590, 608, 528, 559), (551, 363, 530, 558), (535, 630, 608, 590), (494, 310, 636, 577), (498, 576, 315, 347), (591, 582, 225, 593), (501, 497, 633, 355), (499, 573, 85, 353), (493, 374, 316, 595), (594, 574, 368, 318), (576, 575, 235, 315), (497, 498, 347, 633), (494, 499, 353, 310), (573, 500, 635, 85), (533, 532, 637, 638), (602, 533, 638, 570), (532, 578, 531, 637), (577, 636, 527, 579), (537, 602, 570, 538), (595, 316, 582, 591), (668, 78, 683, 674), (238, 666, 639, 642), (666, 79, 640, 639), (79, 390, 645, 640), (78, 238, 642, 683), (293, 382, 381, 679), (390, 667, 644, 645), (382, 396, 641, 381), (396, 668, 674, 641), (673, 684, 78, 668), (325, 669, 666, 238), (669, 670, 79, 666), (670, 394, 390, 79), (684, 325, 238, 78), (12, 671, 382, 293), (394, 672, 667, 390), (671, 395, 396, 382), (395, 673, 668, 396), (351, 231, 408, 346), (516, 513, 676, 229), (543, 232, 677, 554), (642, 236, 674, 683), (236, 237, 641, 674), (414, 239, 675, 681), (378, 233, 679, 381), (230, 325, 684, 301), (239, 351, 346, 675), (237, 378, 381, 641), (235, 318, 408, 231), (230, 301, 513, 516), (627, 543, 554, 678), (229, 676, 594, 575), (575, 594, 318, 235)])
_uv = me_cube.uv_layers.new(name='UVMap')
_uv.uv.foreach_set('vector', [0.4906, 0.9156, 0.4926, 0.91, 0.4942, 0.9117, 0.4924, 0.9166, 0.007249, 0.2933, 0.007345, 0.2835, 0.06338, 0.2844, 0.06328, 0.2942, 0.7178, 0.7599, 0.691, 0.7599, 0.691, 0.726, 0.7178, 0.726, 0.519, 0.955, 0.5137, 0.955, 0.5128, 0.9514, 0.5175, 0.9514, 0.5371, 0.905, 0.5401, 0.91, 0.5361, 0.9117, 0.5335, 0.9073, 0.4034, 0.8902, 0.4093, 0.8903, 0.4095, 0.8925, 0.4043, 0.8924, 0.5241, 0.8952, 0.529, 0.8975, 0.5264, 0.9006, 0.5221, 0.8986, 0.5334, 0.9481, 0.529, 0.9515, 0.5264, 0.9483, 0.5302, 0.9454, 0.4993, 0.9481, 0.4956, 0.9439, 0.4968, 0.9416, 0.5001, 0.9454, 0.5085, 0.8952, 0.5137, 0.894, 0.5128, 0.8976, 0.5083, 0.8986, 0.5421, 0.9334, 0.5401, 0.9389, 0.5361, 0.9372, 0.5379, 0.9323, 0.4956, 0.905, 0.4993, 0.9008, 0.5001, 0.9036, 0.4968, 0.9073, 0.5085, 0.9538, 0.5037, 0.9515, 0.504, 0.9483, 0.5083, 0.9504, 0.5421, 0.9156, 0.5431, 0.9215, 0.5388, 0.9218, 0.5379, 0.9166, 0.4153, 0.8903, 0.4212, 0.8902, 0.42, 0.8924, 0.4148, 0.8925, 0.5241, 0.9538, 0.519, 0.955, 0.5175, 0.9514, 0.5221, 0.9504, 0.5334, 0.9008, 0.5371, 0.905, 0.5335, 0.9073, 0.5302, 0.9036, 0.4926, 0.9389, 0.4906, 0.9334, 0.4924, 0.9323, 0.4942, 0.9372, 0.519, 0.894, 0.5241, 0.8952, 0.5221, 0.8986, 0.5175, 0.8976, 0.5037, 0.9515, 0.4993, 0.9481, 0.5001, 0.9454, 0.504, 0.9483, 0.5371, 0.9439, 0.5334, 0.9481, 0.5302, 0.9454, 0.5335, 0.9416, 0.5037, 0.8975, 0.5085, 0.8952, 0.5083, 0.8986, 0.504, 0.9006, 0.5431, 0.9275, 0.5421, 0.9334, 0.5379, 0.9323, 0.5388, 0.9271, 0.4926, 0.91, 0.4956, 0.905, 0.4968, 0.9073, 0.4942, 0.9117, 0.5137, 0.955, 0.5085, 0.9538, 0.5083, 0.9504, 0.5128, 0.9514, 0.5401, 0.91, 0.5421, 0.9156, 0.5379, 0.9166, 0.5361, 0.9117, 0.4093, 0.8903, 0.4153, 0.8903, 0.4148, 0.8925, 0.4095, 0.8925, 0.529, 0.8975, 0.5334, 0.9008, 0.5302, 0.9036, 0.5264, 0.9006, 0.529, 0.9515, 0.5241, 0.9538, 0.5221, 0.9504, 0.5264, 0.9483, 0.4956, 0.9439, 0.4926, 0.9389, 0.4942, 0.9372, 0.4968, 0.9416, 0.5137, 0.894, 0.519, 0.894, 0.5175, 0.8976, 0.5128, 0.8976, 0.5401, 0.9389, 0.5371, 0.9439, 0.5335, 0.9416, 0.5361, 0.9372, 0.4993, 0.9008, 0.5037, 0.8975, 0.504, 0.9006, 0.5001, 0.9036, 0.5431, 0.9215, 0.5431, 0.9275, 0.5388, 0.9271, 0.5388, 0.9218, 0.5386, 0.9026, 0.5419, 0.9082, 0.5401, 0.91, 0.5371, 0.905, 0.4862, 0.9345, 0.485, 0.9279, 0.4896, 0.9275, 0.4906, 0.9334, 0.5064, 0.9575, 0.5009, 0.9549, 0.5037, 0.9515, 0.5085, 0.9538, 0.5239, 0.9575, 0.5181, 0.9588, 0.519, 0.955, 0.5241, 0.9538, 0.4885, 0.9407, 0.4862, 0.9345, 0.4906, 0.9334, 0.4926, 0.9389, 0.5386, 0.9463, 0.5344, 0.9511, 0.5334, 0.9481, 0.5371, 0.9439, 0.5009, 0.8941, 0.5064, 0.8915, 0.5085, 0.8952, 0.5037, 0.8975, 0.5419, 0.9082, 0.5441, 0.9145, 0.5421, 0.9156, 0.5401, 0.91, 0.4918, 0.9463, 0.4885, 0.9407, 0.4926, 0.9389, 0.4956, 0.9439, 0.496, 0.8978, 0.5009, 0.8941, 0.5037, 0.8975, 0.4993, 0.9008, 0.9276, 0.3321, 0.9276, 0.8287, 0.9251, 0.8287, 0.9251, 0.3321, 0.9251, 0.3321, 0.9251, 0.8287, 0.9224, 0.8287, 0.9224, 0.3321, 0.9764, 0.3317, 0.9764, 0.8287, 0.9736, 0.8287, 0.9736, 0.3317, 0.9825, 0.8287, 0.9829, 0.3317, 0.9856, 0.3317, 0.9852, 0.8287, 0.5515, 0.6355, 0.5395, 0.6371, 0.5395, 0.6295, 0.5515, 0.6279, 0.6507, 0.9865, 0.5463, 0.9838, 0.5461, 0.9782, 0.6505, 0.9798, 0.6505, 0.9798, 0.5461, 0.9782, 0.5459, 0.9722, 0.6503, 0.9726, 0.4436, 0.5991, 0.3287, 0.5962, 0.3287, 0.5896, 0.4435, 0.5911, 0.4435, 0.5911, 0.3287, 0.5896, 0.3287, 0.5828, 0.4436, 0.583, 0.9094, 0.8314, 0.9048, 0.8314, 0.9048, 0.7268, 0.9094, 0.7268, 0.9499, 0.8516, 0.9552, 0.8516, 0.9552, 0.9562, 0.9499, 0.9562, 0.9772, 0.03102, 0.9825, 0.03102, 0.9825, 0.1354, 0.9772, 0.1354, 0.9133, 0.8314, 0.9094, 0.8314, 0.9094, 0.7268, 0.9133, 0.7267, 0.8841, 0.8314, 0.8793, 0.8314, 0.8793, 0.7268, 0.8841, 0.7268, 0.825, 0.2345, 0.825, 0.1296, 0.8394, 0.13, 0.8394, 0.2349, 0.4601, 0.5902, 0.5196, 0.5912, 0.5196, 0.6148, 0.4639, 0.6136, 0.691, 0.7599, 0.5515, 0.7599, 0.5515, 0.726, 0.691, 0.726, 0.5397, 0.5377, 0.5397, 0.5454, 0.5397, 0.5377, 0.5517, 0.5367, 0.7151, 0.2542, 0.7151, 0.2556, 0.7126, 0.2554, 0.7126, 0.2545, 0.7151, 0.2556, 0.7149, 0.257, 0.7124, 0.2563, 0.7126, 0.2554, 0.6858, 0.2372, 0.6872, 0.237, 0.6886, 0.237, 0.69, 0.2372, 0.6913, 0.2378, 0.6925, 0.2386, 0.6935, 0.2396, 0.6943, 0.2408, 0.6948, 0.2421, 0.6951, 0.2435, 0.6951, 0.2449, 0.6948, 0.2463, 0.6943, 0.2476, 0.6935, 0.2488, 0.6925, 0.2498, 0.6913, 0.2506, 0.69, 0.2511, 0.6886, 0.2514, 0.6872, 0.2514, 0.6858, 0.2511, 0.6845, 0.2506, 0.6833, 0.2498, 0.6823, 0.2488, 0.6815, 0.2476, 0.6809, 0.2463, 0.6807, 0.2449, 0.6807, 0.2435, 0.6809, 0.2421, 0.6815, 0.2408, 0.6823, 0.2396, 0.6833, 0.2386, 0.6845, 0.2378, 0.6664, 0.2428, 0.6664, 0.2442, 0.6591, 0.2442, 0.6591, 0.2428, 0.6737, 0.2408, 0.6737, 0.2422, 0.6664, 0.2423, 0.6664, 0.2409, 0.6293, 0.4872, 0.6307, 0.4872, 0.6307, 0.4944, 0.6293, 0.4944, 0.6664, 0.2401, 0.6664, 0.2414, 0.6591, 0.2414, 0.6591, 0.2401, 0.624, 0.4873, 0.6251, 0.4872, 0.6251, 0.4945, 0.624, 0.4945, 0.4295, 0.5557, 0.4281, 0.5557, 0.4281, 0.5485, 0.4295, 0.5484, 0.6737, 0.2475, 0.6737, 0.2485, 0.6664, 0.2485, 0.6664, 0.2475, 0.432, 0.5556, 0.4308, 0.5557, 0.4308, 0.5484, 0.432, 0.5484, 0.6332, 0.4873, 0.6342, 0.4873, 0.6342, 0.4946, 0.6332, 0.4945, 0.6737, 0.2422, 0.6737, 0.2436, 0.6665, 0.2437, 0.6664, 0.2423, 0.6664, 0.2414, 0.6664, 0.2428, 0.6591, 0.2428, 0.6591, 0.2414, 0.6737, 0.2395, 0.6737, 0.2408, 0.6664, 0.2409, 0.6664, 0.2395, 0.6278, 0.4872, 0.6293, 0.4872, 0.6293, 0.4944, 0.6278, 0.4944, 0.6737, 0.2485, 0.6737, 0.2492, 0.6664, 0.2493, 0.6664, 0.2485, 0.4308, 0.5557, 0.4295, 0.5557, 0.4295, 0.5484, 0.4308, 0.5484, 0.6737, 0.2463, 0.6737, 0.2475, 0.6664, 0.2475, 0.6664, 0.2464, 0.1818, 0.7526, 0.2013, 0.7513, 0.2013, 0.8326, 0.1818, 0.8339, 0.007938, 0.2326, 0.009017, 0.1727, 0.06505, 0.1736, 0.06397, 0.2335, 0.5515, 0.7599, 0.5395, 0.7615, 0.5395, 0.7276, 0.5515, 0.726, 0.3438, 0.6793, 0.3262, 0.6793, 0.3262, 0.6314, 0.3438, 0.6312, 0.01025, 0.3245, 0.00941, 0.2984, 0.0653, 0.2992, 0.06614, 0.3252, 0.6868, 0.2683, 0.6868, 0.2665, 0.6965, 0.2665, 0.6965, 0.2666, 0.3921, 0.5389, 0.4409, 0.4566, 0.4559, 0.4634, 0.4068, 0.5454, 0.9466, 0.1975, 0.9367, 0.2626, 0.9349, 0.2665, 0.9456, 0.2047, 0.9519, 0.161, 0.9453, 0.2429, 0.9403, 0.2544, 0.9488, 0.1823, 0.01117, 0.02922, 0.01133, 0.01812, 0.06736, 0.01908, 0.06719, 0.03018, 0.08363, 0.3463, 0.08422, 0.3792, 0.02995, 0.3785, 0.02936, 0.3456, 0.312, 0.942, 0.3107, 0.9344, 0.3108, 0.9267, 0.3125, 0.9192, 0.3155, 0.9122, 0.3199, 0.9059, 0.3255, 0.9005, 0.332, 0.8964, 0.3391, 0.8936, 0.3467, 0.8922, 0.3544, 0.8924, 0.3619, 0.894, 0.3689, 0.8971, 0.3753, 0.9015, 0.3806, 0.9071, 0.3847, 0.9135, 0.3875, 0.9207, 0.3889, 0.9283, 0.3887, 0.936, 0.3871, 0.9435, 0.384, 0.9505, 0.3796, 0.9568, 0.3741, 0.9622, 0.3676, 0.9663, 0.3604, 0.9691, 0.3528, 0.9705, 0.3452, 0.9703, 0.3376, 0.9687, 0.3306, 0.9656, 0.3243, 0.9612, 0.319, 0.9556, 0.3148, 0.9492, 0.5515, 0.5672, 0.5395, 0.5656, 0.5397, 0.5454, 0.5516, 0.5465, 0.9593, 0.289, 0.9512, 0.2295, 0.9571, 0.2161, 0.9605, 0.2864, 0.9609, 0.09903, 0.9601, 0.2094, 0.9571, 0.2161, 0.9591, 0.1115, 0.02247, 0.6773, 0.04662, 0.6819, 0.04455, 0.7165, 0.02104, 0.7134, 0.2829, 0.07276, 0.2829, 0.06307, 0.3006, 0.0632, 0.3007, 0.07289, 0.01027, 0.09754, 0.01056, 0.07243, 0.06658, 0.07339, 0.06629, 0.09849, 0.6841, 0.05892, 0.6841, 0.04104, 0.7081, 0.04104, 0.7081, 0.05892, 0.9917, 0.211, 0.9792, 0.2091, 0.9735, 0.1832, 0.9917, 0.1862, 0.5515, 0.5801, 0.5395, 0.5786, 0.5395, 0.5656, 0.5515, 0.5672, 0.9587, 0.2903, 0.9483, 0.2362, 0.9512, 0.2295, 0.9593, 0.289, 0.0104, 0.675, 0.02247, 0.6773, 0.02104, 0.7134, 0.009287, 0.7118, 0.01012, 0.1101, 0.01027, 0.09754, 0.06629, 0.09849, 0.06614, 0.111, 0.6726, 0.05892, 0.6726, 0.04104, 0.6841, 0.04104, 0.6841, 0.05892, 0.9917, 0.2234, 0.9774, 0.2214, 0.9792, 0.2091, 0.9917, 0.211, 0.2868, 0.9805, 0.2846, 0.9788, 0.2827, 0.9767, 0.2812, 0.9741, 0.2802, 0.9713, 0.2797, 0.9683, 0.2797, 0.9653, 0.2802, 0.9623, 0.2812, 0.9595, 0.2827, 0.957, 0.2846, 0.9548, 0.2868, 0.9531, 0.2893, 0.9519, 0.2919, 0.9513, 0.2946, 0.9513, 0.2972, 0.9519, 0.2997, 0.9531, 0.3019, 0.9548, 0.3038, 0.957, 0.3053, 0.9595, 0.3063, 0.9623, 0.3069, 0.9653, 0.3069, 0.9683, 0.3063, 0.9713, 0.3053, 0.9741, 0.3038, 0.9767, 0.3019, 0.9788, 0.2997, 0.9805, 0.2972, 0.9817, 0.2946, 0.9823, 0.2919, 0.9823, 0.2893, 0.9817, 0.9003, 0.7195, 0.9004, 0.5749, 0.9108, 0.5786, 0.9108, 0.7232, 0.7383, 0.2591, 0.7436, 0.1176, 0.7578, 0.1201, 0.7578, 0.2625, 0.2586, 0.1903, 0.2981, 0.2905, 0.2642, 0.2904, 0.2343, 0.1911, 0.6868, 0.4402, 0.6868, 0.4125, 0.6965, 0.4125, 0.6965, 0.4402, 0.5515, 0.8049, 0.691, 0.8049, 0.691, 0.8177, 0.5515, 0.8177, 0.5338, 0.8313, 0.6698, 0.843, 0.6673, 0.8725, 0.5305, 0.8663, 0.7178, 0.5672, 0.691, 0.5672, 0.691, 0.5413, 0.7178, 0.5413, 0.7178, 0.5801, 0.691, 0.5801, 0.691, 0.5672, 0.7178, 0.5672, 0.04204, 0.9794, 0.0372, 0.9798, 0.03224, 0.9792, 0.02737, 0.9777, 0.02276, 0.9753, 0.0186, 0.972, 0.01504, 0.9681, 0.01223, 0.9636, 0.01027, 0.9588, 0.009228, 0.9538, 0.009156, 0.9488, 0.01005, 0.944, 0.01188, 0.9396, 0.01457, 0.9358, 0.01803, 0.9327, 0.02211, 0.9304, 0.02666, 0.929, 0.0315, 0.9286, 0.03646, 0.9292, 0.04133, 0.9307, 0.04594, 0.9331, 0.0501, 0.9364, 0.05366, 0.9403, 0.05647, 0.9448, 0.05843, 0.9496, 0.05947, 0.9546, 0.05955, 0.9596, 0.05865, 0.9644, 0.05682, 0.9688, 0.05413, 0.9726, 0.05067, 0.9757, 0.04659, 0.978, 0.632, 0.4872, 0.6332, 0.4873, 0.6332, 0.4945, 0.632, 0.4945, 0.4862, 0.9145, 0.4885, 0.9082, 0.4926, 0.91, 0.4906, 0.9156, 0.5181, 0.9588, 0.5122, 0.9588, 0.5137, 0.955, 0.519, 0.955, 0.5239, 0.8915, 0.5294, 0.8941, 0.529, 0.8975, 0.5241, 0.8952, 0.5344, 0.9511, 0.5294, 0.9549, 0.529, 0.9515, 0.5334, 0.9481, 0.496, 0.9511, 0.4918, 0.9463, 0.4956, 0.9439, 0.4993, 0.9481, 0.5064, 0.8915, 0.5122, 0.8902, 0.5137, 0.894, 0.5085, 0.8952, 0.5441, 0.9345, 0.5419, 0.9407, 0.5401, 0.9389, 0.5421, 0.9334, 0.4918, 0.9026, 0.496, 0.8978, 0.4993, 0.9008, 0.4956, 0.905, 0.5441, 0.9145, 0.5453, 0.9211, 0.5431, 0.9215, 0.5421, 0.9156, 0.485, 0.9211, 0.4862, 0.9145, 0.4906, 0.9156, 0.4896, 0.9215, 0.5344, 0.8978, 0.5386, 0.9026, 0.5371, 0.905, 0.5334, 0.9008, 0.5181, 0.8902, 0.5239, 0.8915, 0.5241, 0.8952, 0.519, 0.894, 0.5009, 0.9549, 0.496, 0.9511, 0.4993, 0.9481, 0.5037, 0.9515, 0.5453, 0.9279, 0.5441, 0.9345, 0.5421, 0.9334, 0.5431, 0.9275, 0.4885, 0.9082, 0.4918, 0.9026, 0.4956, 0.905, 0.4926, 0.91, 0.5122, 0.9588, 0.5064, 0.9575, 0.5085, 0.9538, 0.5137, 0.955, 0.485, 0.9279, 0.485, 0.9211, 0.4896, 0.9215, 0.4896, 0.9275, 0.5294, 0.8941, 0.5344, 0.8978, 0.5334, 0.9008, 0.529, 0.8975, 0.5294, 0.9549, 0.5239, 0.9575, 0.5241, 0.9538, 0.529, 0.9515, 0.5122, 0.8902, 0.5181, 0.8902, 0.519, 0.894, 0.5137, 0.894, 0.5419, 0.9407, 0.5386, 0.9463, 0.5371, 0.9439, 0.5401, 0.9389, 0.5453, 0.9211, 0.5453, 0.9279, 0.5431, 0.9275, 0.5431, 0.9215, 0.7901, 0.2582, 0.7905, 0.3175, 0.7685, 0.3175, 0.7682, 0.2582, 0.9224, 0.3321, 0.9224, 0.8287, 0.9194, 0.8287, 0.9194, 0.3321, 0.9194, 0.3321, 0.9194, 0.8287, 0.9164, 0.8287, 0.9164, 0.3321, 0.9164, 0.3321, 0.9164, 0.8287, 0.9134, 0.8287, 0.9134, 0.3321, 0.9134, 0.3321, 0.9134, 0.8287, 0.9105, 0.8287, 0.9105, 0.3321, 0.9105, 0.3321, 0.9105, 0.8287, 0.9079, 0.8287, 0.9079, 0.3321, 0.9079, 0.3321, 0.9079, 0.8287, 0.9056, 0.8287, 0.9056, 0.3321, 0.9797, 0.3317, 0.9797, 0.8287, 0.9764, 0.8287, 0.9764, 0.3317, 0.9736, 0.3317, 0.9736, 0.8287, 0.9707, 0.8287, 0.9707, 0.3317, 0.9707, 0.3317, 0.9707, 0.8287, 0.9676, 0.8287, 0.9676, 0.3317, 0.9676, 0.3317, 0.9676, 0.8287, 0.9646, 0.8287, 0.9646, 0.3317, 0.9646, 0.3317, 0.9646, 0.8287, 0.9617, 0.8287, 0.9617, 0.3317, 0.9617, 0.3317, 0.9617, 0.8287, 0.9592, 0.8287, 0.9592, 0.3317, 0.9592, 0.3317, 0.9592, 0.8287, 0.9565, 0.8287, 0.9565, 0.3317, 0.9797, 0.8287, 0.9797, 0.3317, 0.9829, 0.3317, 0.9825, 0.8287, 0.9852, 0.8287, 0.9856, 0.3317, 0.9885, 0.3317, 0.9881, 0.8287, 0.9881, 0.8287, 0.9885, 0.3317, 0.9915, 0.3317, 0.9911, 0.8287, 0.9911, 0.8287, 0.9915, 0.3317, 0.9944, 0.3317, 0.994, 0.8287, 0.994, 0.8287, 0.9944, 0.3317, 0.9972, 0.3317, 0.9968, 0.8287, 0.9306, 0.8287, 0.9306, 0.3321, 0.9343, 0.3321, 0.9343, 0.8287, 0.9343, 0.8287, 0.9343, 0.3321, 0.9371, 0.3321, 0.9371, 0.8287, 0.9371, 0.8287, 0.9371, 0.3321, 0.9401, 0.3321, 0.9401, 0.8287, 0.9401, 0.8287, 0.9401, 0.3321, 0.9432, 0.3321, 0.9432, 0.8287, 0.9432, 0.8287, 0.9432, 0.3321, 0.9461, 0.3321, 0.9461, 0.8287, 0.9461, 0.8287, 0.9461, 0.3321, 0.9489, 0.3321, 0.9489, 0.8287, 0.9489, 0.8287, 0.9489, 0.3321, 0.9514, 0.3321, 0.9514, 0.8287, 0.9514, 0.8287, 0.9514, 0.3321, 0.9535, 0.3321, 0.9535, 0.8287, 0.9296, 0.3321, 0.9306, 0.8287, 0.9276, 0.8287, 0.9276, 0.3321, 0.9535, 0.8287, 0.9535, 0.3321, 0.9565, 0.3321, 0.9565, 0.8287, 0.8139, 0.8889, 0.7927, 0.889, 0.7944, 0.3566, 0.8143, 0.3565, 0.6307, 0.07725, 0.6487, 0.08557, 0.6828, 0.1078, 0.6678, 0.101, 0.1766, 0.31, 0.27, 0.3097, 0.27, 0.6073, 0.1577, 0.4289, 0.3649, 0.071, 0.4333, 0.07124, 0.4267, 0.466, 0.3662, 0.5623, 0.5515, 0.612, 0.5395, 0.6136, 0.5395, 0.5915, 0.5515, 0.593, 0.1741, 0.1461, 0.1756, 0.1317, 0.2013, 0.1303, 0.2005, 0.1442, 0.9571, 0.2939, 0.9403, 0.2544, 0.9453, 0.2429, 0.9581, 0.2916, 0.6521, 0.08027, 0.6422, 0.06404, 0.6617, 0.06646, 0.658, 0.08099, 0.6416, 0.05892, 0.6416, 0.04104, 0.6611, 0.04104, 0.6611, 0.05892, 0.7178, 0.612, 0.691, 0.612, 0.691, 0.593, 0.7178, 0.593, 0.9488, 0.1823, 0.9403, 0.2544, 0.9367, 0.2626, 0.9466, 0.1975, 0.1724, 0.1612, 0.173, 0.1564, 0.2, 0.1542, 0.1997, 0.1589, 0.956, 0.2962, 0.9349, 0.2665, 0.9367, 0.2626, 0.9564, 0.2955, 0.9777, 0.2935, 0.9671, 0.2758, 0.9743, 0.2767, 0.9849, 0.2945, 0.9671, 0.2758, 0.9724, 0.2558, 0.9796, 0.2568, 0.9743, 0.2767, 0.7178, 0.6355, 0.691, 0.6355, 0.691, 0.6279, 0.7178, 0.6279, 0.8128, 0.04566, 0.7435, 0.04291, 0.7435, 0.03966, 0.8128, 0.04177, 0.8128, 0.04177, 0.7435, 0.03966, 0.7435, 0.03601, 0.8128, 0.03739, 0.8128, 0.03739, 0.7435, 0.03601, 0.7435, 0.03209, 0.8128, 0.03268, 0.8128, 0.03268, 0.7435, 0.03209, 0.7435, 0.02804, 0.8128, 0.02782, 0.8128, 0.02782, 0.7435, 0.02804, 0.7435, 0.02403, 0.8128, 0.023, 0.8128, 0.023, 0.7435, 0.02403, 0.7435, 0.02021, 0.8128, 0.01842, 0.8128, 0.01842, 0.7435, 0.02021, 0.7435, 0.01672, 0.8128, 0.01423, 0.8128, 0.01423, 0.7435, 0.01672, 0.7435, 0.01371, 0.8127, 0.01061, 0.6511, 0.9925, 0.5466, 0.9888, 0.5463, 0.9838, 0.6507, 0.9865, 0.6503, 0.9726, 0.5459, 0.9722, 0.5459, 0.9661, 0.6503, 0.9652, 0.6503, 0.9652, 0.5459, 0.9661, 0.5459, 0.96, 0.6503, 0.9579, 0.6503, 0.9579, 0.5459, 0.96, 0.5461, 0.9543, 0.6505, 0.951, 0.6505, 0.951, 0.5461, 0.9543, 0.5463, 0.949, 0.6507, 0.9447, 0.6507, 0.9447, 0.5463, 0.949, 0.5466, 0.9445, 0.6511, 0.9393, 0.444, 0.6132, 0.3291, 0.608, 0.3289, 0.6024, 0.4437, 0.6065, 0.4437, 0.6065, 0.3289, 0.6024, 0.3287, 0.5962, 0.4436, 0.5991, 0.4436, 0.583, 0.3287, 0.5828, 0.3289, 0.5762, 0.4437, 0.575, 0.4437, 0.575, 0.3289, 0.5762, 0.3291, 0.5699, 0.444, 0.5675, 0.2099, 0.9943, 0.09447, 0.9906, 0.09438, 0.9849, 0.2098, 0.9875, 0.2098, 0.9875, 0.09438, 0.9849, 0.0943, 0.9786, 0.2097, 0.9799, 0.2097, 0.9799, 0.0943, 0.9786, 0.09425, 0.9719, 0.2096, 0.9719, 0.2096, 0.9719, 0.09425, 0.9719, 0.09422, 0.9652, 0.2096, 0.9638, 0.2096, 0.9638, 0.09422, 0.9652, 0.09422, 0.9586, 0.2096, 0.9559, 0.2096, 0.9559, 0.09422, 0.9586, 0.09425, 0.9524, 0.2096, 0.9485, 0.2096, 0.9485, 0.09425, 0.9524, 0.0943, 0.9469, 0.2097, 0.9419, 0.2097, 0.9419, 0.0943, 0.9469, 0.09438, 0.9423, 0.2098, 0.9363, 0.8127, 0.04891, 0.7435, 0.04561, 0.7435, 0.04291, 0.8128, 0.04566, 0.2098, 0.9363, 0.09438, 0.9423, 0.09447, 0.9387, 0.2099, 0.932, 0.9926, 0.03081, 0.997, 0.03062, 0.997, 0.135, 0.9926, 0.1352, 0.9399, 0.8515, 0.9447, 0.8516, 0.9447, 0.9562, 0.9399, 0.9561, 0.391, 0.8918, 0.3948, 0.8921, 0.3948, 0.9964, 0.391, 0.9962, 0.8998, 0.8314, 0.8946, 0.8315, 0.8946, 0.7268, 0.8998, 0.7268, 0.3993, 0.8923, 0.4043, 0.8924, 0.4043, 0.9968, 0.3993, 0.9966, 0.8893, 0.8315, 0.8841, 0.8314, 0.8841, 0.7268, 0.8893, 0.7268, 0.9604, 0.8516, 0.9654, 0.8515, 0.9654, 0.9561, 0.9604, 0.9562, 0.4095, 0.8925, 0.4148, 0.8925, 0.4148, 0.9968, 0.4095, 0.9968, 0.8793, 0.8314, 0.8751, 0.8314, 0.8751, 0.7267, 0.8793, 0.7268, 0.9671, 0.03083, 0.972, 0.03096, 0.972, 0.1354, 0.9671, 0.1353, 0.42, 0.8924, 0.4248, 0.8922, 0.4248, 0.9966, 0.42, 0.9967, 0.9291, 0.8513, 0.9319, 0.8514, 0.9319, 0.956, 0.9291, 0.9559, 0.9877, 0.03095, 0.9926, 0.03081, 0.9926, 0.1352, 0.9877, 0.1354, 0.9356, 0.8514, 0.9399, 0.8515, 0.9399, 0.9561, 0.9356, 0.9561, 0.9048, 0.8314, 0.8998, 0.8314, 0.8998, 0.7268, 0.9048, 0.7268, 0.9447, 0.8516, 0.9499, 0.8516, 0.9499, 0.9562, 0.9447, 0.9562, 0.3948, 0.8921, 0.3993, 0.8923, 0.3993, 0.9966, 0.3948, 0.9964, 0.8946, 0.8315, 0.8893, 0.8315, 0.8893, 0.7268, 0.8946, 0.7268, 0.9552, 0.8516, 0.9604, 0.8516, 0.9604, 0.9562, 0.9552, 0.9562, 0.4043, 0.8924, 0.4095, 0.8925, 0.4095, 0.9968, 0.4043, 0.9968, 0.9654, 0.8515, 0.9699, 0.8515, 0.9699, 0.9561, 0.9654, 0.9561, 0.4148, 0.8925, 0.42, 0.8924, 0.42, 0.9967, 0.4148, 0.9968, 0.972, 0.03096, 0.9772, 0.03102, 0.9772, 0.1354, 0.972, 0.1354, 0.8751, 0.8314, 0.8716, 0.8313, 0.8716, 0.7267, 0.8751, 0.7267, 0.4248, 0.8922, 0.4291, 0.892, 0.4291, 0.9964, 0.4248, 0.9966, 0.9825, 0.03102, 0.9877, 0.03095, 0.9877, 0.1354, 0.9825, 0.1354, 0.9319, 0.8514, 0.9356, 0.8514, 0.9356, 0.9561, 0.9319, 0.956, 0.824, 0.2348, 0.7902, 0.2348, 0.7896, 0.1295, 0.8233, 0.1295, 0.7889, 0.1077, 0.7896, 0.1295, 0.7677, 0.1295, 0.7669, 0.1077, 0.9774, 0.237, 0.9777, 0.2358, 0.9849, 0.2368, 0.9845, 0.238, 0.7902, 0.2348, 0.7901, 0.2582, 0.7682, 0.2582, 0.7683, 0.2348, 0.8242, 0.3175, 0.7905, 0.3175, 0.7901, 0.2582, 0.8239, 0.2582, 0.8243, 0.3194, 0.825, 0.2582, 0.8394, 0.2586, 0.8388, 0.3198, 0.8239, 0.2582, 0.7901, 0.2582, 0.7902, 0.2348, 0.824, 0.2348, 0.825, 0.2582, 0.825, 0.2345, 0.8394, 0.2349, 0.8394, 0.2586, 0.7896, 0.1295, 0.7902, 0.2348, 0.7683, 0.2348, 0.7677, 0.1295, 0.2829, 0.06307, 0.2828, 0.04369, 0.3005, 0.04382, 0.3006, 0.0632, 0.7382, 0.2625, 0.7578, 0.2659, 0.7394, 0.3451, 0.7198, 0.3418, 0.8328, 0.5324, 0.8457, 0.5326, 0.8457, 0.6141, 0.8328, 0.6139, 0.7181, 0.9913, 0.6962, 0.9914, 0.6962, 0.9255, 0.7181, 0.9254, 0.1719, 0.7532, 0.1818, 0.7526, 0.1818, 0.8339, 0.1719, 0.8345, 0.728, 0.9913, 0.7181, 0.9913, 0.7181, 0.9254, 0.728, 0.9254, 0.273, 0.06117, 0.2568, 0.06302, 0.2566, 0.05561, 0.2727, 0.05376, 0.7595, 0.3971, 0.7605, 0.4178, 0.7605, 0.4247, 0.7592, 0.405, 0.7612, 0.3568, 0.7603, 0.3825, 0.7604, 0.4031, 0.7602, 0.3802, 0.9613, 0.03744, 0.961, 0.0769, 0.9595, 0.09056, 0.9602, 0.05316, 0.1245, 0.3102, 0.1579, 0.3101, 0.1351, 0.3931, 0.09497, 0.3293, 0.7602, 0.3802, 0.7604, 0.4031, 0.7605, 0.4178, 0.7595, 0.3971, 0.1522, 0.07528, 0.122, 0.07325, 0.1205, 0.06637, 0.1507, 0.0684, 0.8774, 0.3504, 0.8273, 0.3509, 0.827, 0.3198, 0.8596, 0.3194, 0.1579, 0.1184, 0.1277, 0.1164, 0.1267, 0.1003, 0.1569, 0.1023, 0.1584, 0.1265, 0.1281, 0.1244, 0.1277, 0.1164, 0.1579, 0.1184, 0.5515, 0.768, 0.691, 0.768, 0.691, 0.8049, 0.5515, 0.8049, 0.1597, 0.1483, 0.1289, 0.1366, 0.1286, 0.1325, 0.1589, 0.1345, 0.1606, 0.1629, 0.1304, 0.1611, 0.1299, 0.1532, 0.1603, 0.1582, 0.4639, 0.6136, 0.5196, 0.6148, 0.5196, 0.7384, 0.4838, 0.7359, 0.4508, 0.5334, 0.5196, 0.5339, 0.5196, 0.5912, 0.4601, 0.5902, 0.8273, 0.3509, 0.8774, 0.3504, 0.8779, 0.3982, 0.8278, 0.3988, 0.93, 0.1888, 0.9307, 0.1106, 0.9363, 0.1162, 0.9363, 0.1978, 0.8229, 0.06305, 0.8954, 0.06196, 0.8826, 0.09128, 0.8264, 0.09253, 0.5607, 0.4663, 0.5345, 0.3578, 0.5849, 0.3307, 0.5849, 0.4553, 0.882, 0.2342, 0.8394, 0.2349, 0.8394, 0.13, 0.882, 0.1293, 0.8814, 0.3191, 0.8388, 0.3198, 0.8394, 0.2586, 0.882, 0.2578, 0.882, 0.2578, 0.8394, 0.2586, 0.8394, 0.2349, 0.882, 0.2342, 0.6868, 0.4125, 0.6868, 0.2683, 0.6965, 0.2666, 0.6965, 0.4125, 0.691, 0.5672, 0.5515, 0.5672, 0.5516, 0.5465, 0.691, 0.5413, 0.691, 0.5801, 0.5515, 0.5801, 0.5515, 0.5672, 0.691, 0.5672, 0.9003, 0.723, 0.9003, 0.7195, 0.9108, 0.7232, 0.9108, 0.7267, 0.7382, 0.2625, 0.7383, 0.2591, 0.7578, 0.2625, 0.7578, 0.2659, 0.2576, 0.1879, 0.2586, 0.1903, 0.2343, 0.1911, 0.2335, 0.1887, 0.548, 0.8045, 0.5515, 0.8049, 0.5515, 0.8177, 0.548, 0.8173, 0.5306, 0.831, 0.5338, 0.8313, 0.5305, 0.8663, 0.5263, 0.8671, 0.691, 0.612, 0.5515, 0.612, 0.5515, 0.593, 0.691, 0.593, 0.691, 0.6355, 0.5515, 0.6355, 0.5515, 0.6279, 0.691, 0.6279, 0.5395, 0.7696, 0.5515, 0.768, 0.5515, 0.8049, 0.5395, 0.8065, 0.2906, 0.1863, 0.2911, 0.1887, 0.2643, 0.1902, 0.2633, 0.1877, 0.9004, 0.5749, 0.9005, 0.5468, 0.9108, 0.5505, 0.9108, 0.5786, 0.7436, 0.1176, 0.7447, 0.09016, 0.7578, 0.09246, 0.7578, 0.1201, 0.2981, 0.2905, 0.3058, 0.31, 0.27, 0.3097, 0.2642, 0.2904, 0.691, 0.8049, 0.7178, 0.8049, 0.7178, 0.8177, 0.691, 0.8177, 0.6698, 0.843, 0.6963, 0.8452, 0.7032, 0.8641, 0.6673, 0.8725, 0.691, 0.768, 0.7178, 0.768, 0.7178, 0.8049, 0.691, 0.8049, 0.5345, 0.3578, 0.5294, 0.3368, 0.5849, 0.3064, 0.5849, 0.3307, 0.7198, 0.3418, 0.7394, 0.3451, 0.7344, 0.3666, 0.7149, 0.3632, 0.8328, 0.6139, 0.8457, 0.6141, 0.8457, 0.6362, 0.8328, 0.636, 0.7181, 0.9254, 0.6962, 0.9255, 0.6962, 0.9076, 0.7181, 0.9076, 0.1719, 0.8345, 0.1818, 0.8339, 0.1818, 0.8559, 0.1719, 0.8565, 0.728, 0.9254, 0.7181, 0.9254, 0.7181, 0.9076, 0.728, 0.9075, 0.9537, 0.1487, 0.9483, 0.2362, 0.9453, 0.2429, 0.9519, 0.161, 0.007627, 0.2543, 0.007721, 0.2446, 0.06375, 0.2455, 0.06366, 0.2552, 0.2111, 0.7507, 0.2208, 0.7501, 0.2208, 0.8314, 0.2111, 0.832, 0.9567, 0.09978, 0.9548, 0.1311, 0.9532, 0.1446, 0.9556, 0.1153, 0.2111, 0.832, 0.2208, 0.8314, 0.2208, 0.8534, 0.2111, 0.854, 0.9605, 0.2864, 0.9571, 0.2161, 0.9601, 0.2094, 0.9611, 0.2851, 0.04662, 0.6819, 0.05883, 0.6842, 0.05645, 0.7181, 0.04455, 0.7165, 0.01056, 0.07243, 0.01071, 0.05974, 0.06673, 0.06069, 0.06658, 0.07339, 0.7081, 0.05892, 0.7081, 0.04104, 0.7206, 0.04104, 0.7206, 0.05892, 0.9917, 0.1862, 0.9735, 0.1832, 0.9671, 0.1696, 0.9917, 0.1737, 0.7178, 0.5413, 0.691, 0.5413, 0.691, 0.514, 0.7178, 0.5096, 0.6962, 0.9914, 0.6843, 0.9913, 0.6843, 0.9254, 0.6962, 0.9255, 0.1569, 0.1023, 0.1267, 0.1003, 0.1262, 0.09217, 0.1564, 0.0942, 0.691, 0.5413, 0.5516, 0.5465, 0.5517, 0.5367, 0.691, 0.514, 0.6962, 0.9255, 0.6843, 0.9254, 0.6843, 0.9076, 0.6962, 0.9076, 0.8328, 0.6725, 0.8328, 0.6362, 0.8446, 0.6369, 0.8446, 0.6732, 0.9922, 0.8998, 0.9908, 0.8998, 0.9908, 0.8513, 0.9922, 0.8513, 0.6841, 0.04104, 0.6841, 0.02378, 0.7081, 0.02378, 0.7081, 0.04104, 0.6726, 0.04104, 0.6726, 0.02378, 0.6841, 0.02378, 0.6841, 0.04104, 0.5305, 0.8663, 0.6681, 0.8745, 0.6678, 0.8914, 0.5317, 0.8839, 0.6416, 0.04104, 0.6416, 0.02378, 0.6611, 0.02378, 0.6611, 0.04104, 0.9724, 0.2558, 0.9774, 0.237, 0.9845, 0.238, 0.9796, 0.2568, 0.5263, 0.8671, 0.5305, 0.8663, 0.5317, 0.8839, 0.5261, 0.8854, 0.6681, 0.8745, 0.704, 0.8649, 0.7148, 0.8843, 0.6678, 0.8914, 0.7081, 0.04104, 0.7081, 0.02378, 0.7206, 0.02378, 0.7206, 0.04104, 0.7295, 0.08061, 0.7158, 0.06966, 0.7199, 0.0519, 0.7322, 0.06907, 0.714, 0.255, 0.7126, 0.1122, 0.7282, 0.115, 0.7291, 0.2576, 0.9908, 0.8998, 0.9699, 0.8998, 0.9699, 0.8515, 0.9908, 0.8513, 0.714, 0.2584, 0.714, 0.255, 0.7291, 0.2576, 0.7291, 0.261, 0.7126, 0.1122, 0.7158, 0.06966, 0.7295, 0.08061, 0.7282, 0.115, 0.7148, 0.8843, 0.704, 0.8649, 0.7131, 0.8634, 0.7231, 0.8814, 0.3661, 0.6793, 0.3438, 0.6793, 0.3438, 0.6312, 0.3661, 0.631, 0.7291, 0.2576, 0.7282, 0.115, 0.7436, 0.1176, 0.7383, 0.2591, 0.6737, 0.2383, 0.6771, 0.239, 0.6771, 0.2487, 0.6737, 0.2479, 0.7282, 0.115, 0.7295, 0.08061, 0.7447, 0.09016, 0.7436, 0.1176, 0.5515, 0.6563, 0.5395, 0.6579, 0.5395, 0.6371, 0.5515, 0.6355, 0.615, 0.1834, 0.6678, 0.101, 0.6828, 0.1078, 0.63, 0.1901, 0.2485, 0.1022, 0.2545, 0.08971, 0.2698, 0.0873, 0.2623, 0.09867, 0.2454, 0.1084, 0.2485, 0.1022, 0.2623, 0.09867, 0.2585, 0.1044, 0.7178, 0.6563, 0.691, 0.6563, 0.691, 0.6355, 0.7178, 0.6355, 0.1739, 0.1924, 0.1605, 0.2909, 0.1296, 0.2911, 0.1559, 0.1929, 0.5533, 0.07163, 0.5926, 0.07238, 0.6524, 0.1086, 0.5875, 0.2093, 0.2372, 0.1254, 0.2424, 0.1147, 0.2547, 0.1101, 0.2482, 0.1198, 0.2318, 0.1367, 0.2335, 0.1331, 0.2435, 0.1268, 0.2413, 0.1301, 0.691, 0.6563, 0.5515, 0.6563, 0.5515, 0.6355, 0.691, 0.6355, 0.1742, 0.1901, 0.1739, 0.1924, 0.1559, 0.1929, 0.1566, 0.1905, 0.1605, 0.2909, 0.1579, 0.3101, 0.1245, 0.3102, 0.1296, 0.2911, 0.2545, 0.08971, 0.2575, 0.0834, 0.2737, 0.08154, 0.2698, 0.0873, 0.8233, 0.1295, 0.7896, 0.1295, 0.7889, 0.1077, 0.8226, 0.1077, 0.825, 0.1296, 0.8243, 0.108, 0.8388, 0.1084, 0.8394, 0.13, 0.193, 0.9108, 0.1927, 0.8746, 0.2086, 0.8755, 0.2086, 0.9139, 0.882, 0.1293, 0.8394, 0.13, 0.8388, 0.1084, 0.8814, 0.1076, 0.9488, 0.82, 0.9509, 0.82, 0.9444, 0.8513, 0.9434, 0.8512, 0.9852, 0.8059, 0.9881, 0.8058, 0.989, 0.8366, 0.9877, 0.8366, 0.7711, 0.4876, 0.7687, 0.4875, 0.7644, 0.4565, 0.7655, 0.4565, 0.7514, 0.4875, 0.7491, 0.4876, 0.7552, 0.4565, 0.7563, 0.4565, 0.994, 0.8059, 0.9968, 0.8059, 0.9931, 0.8367, 0.9918, 0.8366, 0.9693, 0.3476, 0.9663, 0.3477, 0.9652, 0.316, 0.9666, 0.316, 0.9346, 0.8199, 0.9376, 0.8199, 0.9381, 0.8512, 0.9367, 0.8512, 0.7659, 0.4875, 0.763, 0.4875, 0.7617, 0.4564, 0.7631, 0.4565, 0.9602, 0.3476, 0.9574, 0.3476, 0.961, 0.3159, 0.9624, 0.316, 0.9436, 0.8199, 0.9464, 0.8199, 0.9422, 0.8512, 0.9409, 0.8512, 0.9801, 0.806, 0.9825, 0.8059, 0.9864, 0.8367, 0.9852, 0.8367, 0.7569, 0.4875, 0.754, 0.4875, 0.7575, 0.4565, 0.7589, 0.4564, 0.9509, 0.82, 0.9526, 0.8201, 0.9451, 0.8513, 0.9444, 0.8513, 0.9881, 0.8058, 0.9911, 0.8058, 0.9904, 0.8366, 0.989, 0.8366, 0.9745, 0.3474, 0.972, 0.3475, 0.9679, 0.3159, 0.969, 0.3159, 0.9968, 0.8059, 0.9993, 0.806, 0.9942, 0.8367, 0.9931, 0.8367, 0.9663, 0.3477, 0.9632, 0.3477, 0.9638, 0.316, 0.9652, 0.316, 0.9376, 0.8199, 0.9406, 0.8199, 0.9396, 0.8512, 0.9381, 0.8512, 0.763, 0.4875, 0.7599, 0.4875, 0.7603, 0.4564, 0.7617, 0.4564, 0.9574, 0.3476, 0.9548, 0.3475, 0.9598, 0.3159, 0.961, 0.3159, 0.9464, 0.8199, 0.9488, 0.82, 0.9434, 0.8512, 0.9422, 0.8512, 0.9825, 0.8059, 0.9852, 0.8059, 0.9877, 0.8366, 0.9864, 0.8367, 0.754, 0.4875, 0.7514, 0.4875, 0.7563, 0.4565, 0.7575, 0.4565, 0.7731, 0.4876, 0.7711, 0.4876, 0.7655, 0.4565, 0.7664, 0.4565, 0.9911, 0.8058, 0.994, 0.8059, 0.9918, 0.8366, 0.9904, 0.8366, 0.972, 0.3475, 0.9693, 0.3476, 0.9666, 0.316, 0.9679, 0.3159, 0.9317, 0.8199, 0.9346, 0.8199, 0.9367, 0.8512, 0.9354, 0.8512, 0.7687, 0.4875, 0.7659, 0.4875, 0.7631, 0.4565, 0.7644, 0.4565, 0.9632, 0.3477, 0.9602, 0.3476, 0.9624, 0.316, 0.9638, 0.316, 0.9406, 0.8199, 0.9436, 0.8199, 0.9409, 0.8512, 0.9396, 0.8512, 0.7599, 0.4875, 0.7569, 0.4875, 0.7589, 0.4564, 0.7603, 0.4564, 0.9548, 0.3475, 0.9526, 0.3473, 0.9588, 0.3158, 0.9598, 0.3159, 0.7007, 0.2542, 0.701, 0.2528, 0.7034, 0.2536, 0.7032, 0.2545, 0.7086, 0.2622, 0.7072, 0.2622, 0.7075, 0.2596, 0.7084, 0.2596, 0.7007, 0.2556, 0.7007, 0.2542, 0.7032, 0.2545, 0.7032, 0.2554, 0.71, 0.248, 0.7113, 0.2485, 0.7102, 0.2508, 0.7093, 0.2504, 0.71, 0.2619, 0.7086, 0.2622, 0.7084, 0.2596, 0.7093, 0.2595, 0.7113, 0.2613, 0.71, 0.2619, 0.7093, 0.2595, 0.7102, 0.2591, 0.7125, 0.2605, 0.7113, 0.2613, 0.7102, 0.2591, 0.7109, 0.2586, 0.7015, 0.2584, 0.701, 0.257, 0.7034, 0.2563, 0.7037, 0.2572, 0.7023, 0.2595, 0.7015, 0.2584, 0.7037, 0.2572, 0.7043, 0.2579, 0.7033, 0.2605, 0.7023, 0.2595, 0.7043, 0.2579, 0.7049, 0.2586, 0.7045, 0.2485, 0.7058, 0.248, 0.7065, 0.2504, 0.7057, 0.2508, 0.7033, 0.2493, 0.7045, 0.2485, 0.7057, 0.2508, 0.7049, 0.2513, 0.7023, 0.2503, 0.7033, 0.2493, 0.7049, 0.2513, 0.7043, 0.2519, 0.701, 0.2528, 0.7015, 0.2515, 0.7037, 0.2527, 0.7034, 0.2536, 0.7015, 0.2515, 0.7023, 0.2503, 0.7043, 0.2519, 0.7037, 0.2527, 0.7058, 0.2619, 0.7045, 0.2613, 0.7057, 0.2591, 0.7065, 0.2595, 0.7135, 0.2503, 0.7143, 0.2515, 0.7121, 0.2527, 0.7116, 0.2519, 0.7072, 0.2622, 0.7058, 0.2619, 0.7065, 0.2595, 0.7075, 0.2596, 0.7125, 0.2493, 0.7135, 0.2503, 0.7116, 0.2519, 0.7109, 0.2513, 0.7113, 0.2485, 0.7125, 0.2493, 0.7109, 0.2513, 0.7102, 0.2508, 0.701, 0.257, 0.7007, 0.2556, 0.7032, 0.2554, 0.7034, 0.2563, 0.7086, 0.2477, 0.71, 0.248, 0.7093, 0.2504, 0.7084, 0.2502, 0.7072, 0.2477, 0.7086, 0.2477, 0.7084, 0.2502, 0.7075, 0.2502, 0.7058, 0.248, 0.7072, 0.2477, 0.7075, 0.2502, 0.7065, 0.2504, 0.7135, 0.2595, 0.7125, 0.2605, 0.7109, 0.2586, 0.7116, 0.2579, 0.7143, 0.2584, 0.7135, 0.2595, 0.7116, 0.2579, 0.7121, 0.2572, 0.7149, 0.257, 0.7143, 0.2584, 0.7121, 0.2572, 0.7124, 0.2563, 0.7149, 0.2528, 0.7151, 0.2542, 0.7126, 0.2545, 0.7124, 0.2536, 0.7045, 0.2613, 0.7033, 0.2605, 0.7049, 0.2586, 0.7057, 0.2591, 0.7143, 0.2515, 0.7149, 0.2528, 0.7124, 0.2536, 0.7121, 0.2527, 0.6737, 0.2383, 0.6737, 0.2395, 0.6664, 0.2395, 0.6664, 0.2383, 0.6264, 0.4872, 0.6278, 0.4872, 0.6278, 0.4944, 0.6264, 0.4944, 0.4267, 0.5557, 0.4253, 0.5557, 0.4253, 0.5484, 0.4267, 0.5485, 0.6664, 0.238, 0.6664, 0.239, 0.6591, 0.239, 0.6591, 0.238, 0.6664, 0.247, 0.6664, 0.2482, 0.6591, 0.2482, 0.6591, 0.247, 0.6737, 0.245, 0.6737, 0.2463, 0.6664, 0.2464, 0.6665, 0.2451, 0.6664, 0.2442, 0.6664, 0.2456, 0.6591, 0.2456, 0.6591, 0.2442, 0.6307, 0.4872, 0.632, 0.4872, 0.632, 0.4945, 0.6307, 0.4944, 0.6664, 0.239, 0.6664, 0.2401, 0.6591, 0.2401, 0.6591, 0.239, 0.4253, 0.5557, 0.424, 0.5557, 0.424, 0.5484, 0.4253, 0.5484, 0.6251, 0.4872, 0.6264, 0.4872, 0.6264, 0.4944, 0.6251, 0.4945, 0.4281, 0.5557, 0.4267, 0.5557, 0.4267, 0.5485, 0.4281, 0.5485, 0.6664, 0.2482, 0.6664, 0.2492, 0.6591, 0.2493, 0.6591, 0.2482, 0.6664, 0.2456, 0.6664, 0.247, 0.6591, 0.247, 0.6591, 0.2456, 0.6737, 0.2436, 0.6737, 0.245, 0.6665, 0.2451, 0.6665, 0.2437, 0.9555, 0.1363, 0.9512, 0.2295, 0.9483, 0.2362, 0.9537, 0.1487, 0.007533, 0.264, 0.007627, 0.2543, 0.06366, 0.2552, 0.06356, 0.2649, 0.2013, 0.7513, 0.2111, 0.7507, 0.2111, 0.832, 0.2013, 0.8326, 0.9579, 0.08424, 0.9563, 0.1176, 0.9548, 0.1311, 0.9567, 0.09978, 0.2013, 0.8326, 0.2111, 0.832, 0.2111, 0.854, 0.2013, 0.8547, 0.2135, 0.1101, 0.2085, 0.07026, 0.215, 0.06997, 0.2201, 0.1098, 0.3232, 0.008677, 0.323, 0.03252, 0.3068, 0.03162, 0.307, 0.007782, 0.3231, 0.05953, 0.3232, 0.0685, 0.307, 0.0676, 0.307, 0.05863, 0.2068, 0.01577, 0.2334, 0.01452, 0.2337, 0.02715, 0.207, 0.0284, 0.323, 0.03252, 0.323, 0.04159, 0.3068, 0.0407, 0.3068, 0.03162, 0.2251, 0.1086, 0.2251, 0.06335, 0.2369, 0.06329, 0.2369, 0.1086, 0.2828, 0.04369, 0.2827, 0.03389, 0.3005, 0.03402, 0.3005, 0.04382, 0.06614, 0.111, 0.06629, 0.09849, 0.08404, 0.09879, 0.08389, 0.1113, 0.06356, 0.2649, 0.06366, 0.2552, 0.08141, 0.2555, 0.08132, 0.2652, 0.06658, 0.07339, 0.06673, 0.06069, 0.08448, 0.06099, 0.08433, 0.07369, 0.06397, 0.2335, 0.06505, 0.1736, 0.0828, 0.1739, 0.08172, 0.2338, 0.06366, 0.2552, 0.06375, 0.2455, 0.0815, 0.2458, 0.08141, 0.2555, 0.06328, 0.2942, 0.06338, 0.2844, 0.08113, 0.2847, 0.08103, 0.2945, 0.06629, 0.09849, 0.06658, 0.07339, 0.08433, 0.07369, 0.08404, 0.09879, 0.009017, 0.1727, 0.009824, 0.1352, 0.06585, 0.1361, 0.06505, 0.1736, 0.27, 0.3097, 0.3058, 0.31, 0.3058, 0.6724, 0.27, 0.6073, 0.2085, 0.07026, 0.2081, 0.04964, 0.2146, 0.04935, 0.215, 0.06997, 0.2251, 0.06335, 0.2251, 0.04138, 0.2369, 0.04132, 0.2369, 0.06329, 0.06505, 0.1736, 0.06585, 0.1361, 0.08361, 0.1363, 0.0828, 0.1739, 0.06614, 0.3252, 0.0653, 0.2992, 0.08301, 0.2994, 0.08384, 0.3254, 0.02936, 0.3456, 0.02995, 0.3785, 0.01276, 0.3782, 0.01217, 0.3454, 0.06719, 0.03018, 0.06736, 0.01908, 0.08511, 0.01938, 0.08494, 0.03048, 0.5515, 0.768, 0.5395, 0.7696, 0.5395, 0.7615, 0.5515, 0.7599, 0.3802, 0.558, 0.3921, 0.5389, 0.4068, 0.5454, 0.3948, 0.5645, 0.08349, 0.3385, 0.08363, 0.3463, 0.02936, 0.3456, 0.02922, 0.3378, 0.9612, 0.3031, 0.9593, 0.289, 0.9605, 0.2864, 0.9613, 0.3031, 0.9612, 0.3032, 0.9587, 0.2903, 0.9593, 0.289, 0.9612, 0.3031, 0.7178, 0.768, 0.691, 0.768, 0.691, 0.7599, 0.7178, 0.7599, 0.2643, 0.1902, 0.3062, 0.2905, 0.2981, 0.2905, 0.2586, 0.1903, 0.345, 0.07219, 0.3649, 0.071, 0.3662, 0.5623, 0.345, 0.5528, 0.1678, 0.1465, 0.1696, 0.1321, 0.1756, 0.1317, 0.1741, 0.1461, 0.9611, 0.3032, 0.9571, 0.2939, 0.9581, 0.2916, 0.9612, 0.3032, 0.166, 0.1618, 0.1666, 0.1569, 0.173, 0.1564, 0.1724, 0.1612, 0.961, 0.3033, 0.956, 0.2962, 0.9564, 0.2955, 0.961, 0.3033, 0.691, 0.768, 0.5515, 0.768, 0.5515, 0.7599, 0.691, 0.7599, 0.2633, 0.1877, 0.2643, 0.1902, 0.2586, 0.1903, 0.2576, 0.1879, 0.3062, 0.2905, 0.3143, 0.31, 0.3058, 0.31, 0.2981, 0.2905, 0.9613, 0.3031, 0.9605, 0.2864, 0.9611, 0.2851, 0.9613, 0.3031, 0.1675, 0.04312, 0.1824, 0.04475, 0.1826, 0.04973, 0.1677, 0.0483, 0.16, 0.0423, 0.1675, 0.04312, 0.1677, 0.0483, 0.1603, 0.04758, 0.1824, 0.04475, 0.19, 0.04557, 0.1901, 0.05046, 0.1826, 0.04973, 0.02922, 0.3378, 0.02936, 0.3456, 0.01217, 0.3454, 0.01203, 0.3376, 0.5515, 0.593, 0.5395, 0.5915, 0.5395, 0.5786, 0.5515, 0.5801, 0.9581, 0.2916, 0.9453, 0.2429, 0.9483, 0.2362, 0.9587, 0.2903, 0.009971, 0.1226, 0.01012, 0.1101, 0.06614, 0.111, 0.06599, 0.1236, 0.6611, 0.05892, 0.6611, 0.04104, 0.6726, 0.04104, 0.6726, 0.05892, 0.9917, 0.2358, 0.9755, 0.2337, 0.9774, 0.2214, 0.9917, 0.2234, 0.7178, 0.593, 0.691, 0.593, 0.691, 0.5801, 0.7178, 0.5801, 0.7379, 0.9912, 0.728, 0.9913, 0.728, 0.9254, 0.7379, 0.9253, 0.1589, 0.1345, 0.1286, 0.1325, 0.1281, 0.1244, 0.1584, 0.1265, 0.691, 0.593, 0.5515, 0.593, 0.5515, 0.5801, 0.691, 0.5801, 0.7379, 0.9253, 0.728, 0.9254, 0.728, 0.9075, 0.7379, 0.9074, 0.6611, 0.04104, 0.6611, 0.02378, 0.6726, 0.02378, 0.6726, 0.04104, 0.2424, 0.1147, 0.2454, 0.1084, 0.2585, 0.1044, 0.2547, 0.1101, 0.1529, 0.04686, 0.1603, 0.04758, 0.1617, 0.06984, 0.1545, 0.06953, 0.06599, 0.1236, 0.06614, 0.111, 0.08389, 0.1113, 0.08374, 0.1239, 0.9612, 0.3032, 0.9581, 0.2916, 0.9587, 0.2903, 0.9612, 0.3032, 0.1526, 0.04149, 0.16, 0.0423, 0.1603, 0.04758, 0.1529, 0.04686, 0.007721, 0.2446, 0.007938, 0.2326, 0.06397, 0.2335, 0.06375, 0.2455, 0.7605, 0.4178, 0.761, 0.4294, 0.7612, 0.4358, 0.7605, 0.4247, 0.9532, 0.1446, 0.9519, 0.161, 0.9488, 0.1823, 0.9505, 0.1678, 0.961, 0.0769, 0.9609, 0.09903, 0.9591, 0.1115, 0.9595, 0.09056, 0.1579, 0.3101, 0.1766, 0.31, 0.1577, 0.4289, 0.1351, 0.3931, 0.7604, 0.4031, 0.7605, 0.4159, 0.761, 0.4294, 0.7605, 0.4178, 0.9548, 0.1311, 0.9537, 0.1487, 0.9519, 0.161, 0.9532, 0.1446, 0.9563, 0.1176, 0.9555, 0.1363, 0.9537, 0.1487, 0.9548, 0.1311, 0.2145, 0.1181, 0.2135, 0.1101, 0.2201, 0.1098, 0.2211, 0.1178, 0.06375, 0.2455, 0.06397, 0.2335, 0.08172, 0.2338, 0.0815, 0.2458, 0.01055, 0.3339, 0.01025, 0.3245, 0.06614, 0.3252, 0.06644, 0.3346, 0.8216, 0.8888, 0.8139, 0.8889, 0.8143, 0.3565, 0.8216, 0.3564, 0.06644, 0.3346, 0.06614, 0.3252, 0.08384, 0.3254, 0.08415, 0.3349, 0.08422, 0.3792, 0.08494, 0.4466, 0.03067, 0.4459, 0.02995, 0.3785, 0.5515, 0.726, 0.5395, 0.7276, 0.5395, 0.6695, 0.5515, 0.6679, 0.4409, 0.4566, 0.5855, 0.2299, 0.6005, 0.2367, 0.4559, 0.4634, 0.02104, 0.7134, 0.04455, 0.7165, 0.04947, 0.7798, 0.03097, 0.7707, 0.009287, 0.7118, 0.02104, 0.7134, 0.03097, 0.7707, 0.02172, 0.7662, 0.7178, 0.726, 0.691, 0.726, 0.691, 0.6679, 0.7178, 0.6679, 0.2343, 0.1911, 0.2642, 0.2904, 0.1778, 0.2908, 0.184, 0.1922, 0.4333, 0.07124, 0.5332, 0.07157, 0.5697, 0.238, 0.4267, 0.466, 0.2005, 0.1442, 0.2013, 0.1303, 0.2355, 0.1173, 0.2311, 0.1286, 0.1997, 0.1589, 0.2, 0.1542, 0.2279, 0.1366, 0.2264, 0.1404, 0.691, 0.726, 0.5515, 0.726, 0.5515, 0.6679, 0.691, 0.6679, 0.2335, 0.1887, 0.2343, 0.1911, 0.184, 0.1922, 0.1841, 0.1898, 0.2642, 0.2904, 0.27, 0.3097, 0.1766, 0.31, 0.1778, 0.2908, 0.04455, 0.7165, 0.05645, 0.7181, 0.05883, 0.7843, 0.04947, 0.7798, 0.2334, 0.01452, 0.2777, 0.01315, 0.2779, 0.02578, 0.2337, 0.02715, 0.02995, 0.3785, 0.03067, 0.4459, 0.01348, 0.4457, 0.01276, 0.3782, 0.1545, 0.06953, 0.1617, 0.06984, 0.1721, 0.102, 0.1663, 0.09977, 0.6601, 0.2732, 0.6601, 0.2665, 0.6868, 0.2665, 0.6868, 0.2683, 0.3935, 0.5407, 0.4415, 0.4579, 0.4409, 0.4566, 0.3921, 0.5389, 0.05883, 0.7843, 0.05645, 0.7181, 0.0862, 0.7194, 0.08858, 0.7857, 0.01071, 0.05974, 0.01117, 0.02922, 0.06719, 0.03018, 0.06673, 0.06069, 0.8716, 0.7093, 0.872, 0.5648, 0.9004, 0.5749, 0.9003, 0.7195, 0.6601, 0.4402, 0.6601, 0.4125, 0.6868, 0.4125, 0.6868, 0.4402, 0.623, 0.0743, 0.6307, 0.07725, 0.6678, 0.101, 0.6684, 0.1023, 0.2737, 0.08154, 0.2575, 0.0834, 0.2568, 0.06302, 0.273, 0.06117, 0.1564, 0.0942, 0.1262, 0.09217, 0.122, 0.07325, 0.1522, 0.07528, 0.9126, 0.164, 0.9152, 0.09499, 0.9307, 0.1106, 0.93, 0.1888, 0.6601, 0.4125, 0.6601, 0.2732, 0.6868, 0.2683, 0.6868, 0.4125, 0.8716, 0.7128, 0.8716, 0.7093, 0.9003, 0.7195, 0.9003, 0.723, 0.872, 0.5648, 0.8721, 0.5367, 0.9005, 0.5468, 0.9004, 0.5749, 0.6156, 0.1847, 0.6684, 0.1023, 0.6678, 0.101, 0.615, 0.1834, 0.2827, 0.03389, 0.2829, 0.003373, 0.3007, 0.0035, 0.3005, 0.03402, 0.05645, 0.7181, 0.05883, 0.6842, 0.08858, 0.6855, 0.0862, 0.7194, 0.06673, 0.06069, 0.06719, 0.03018, 0.08494, 0.03048, 0.08448, 0.06099, 0.3819, 0.56, 0.3935, 0.5407, 0.3921, 0.5389, 0.3802, 0.558, 0.1965, 0.1189, 0.1955, 0.1109, 0.2135, 0.1101, 0.2145, 0.1181, 0.4415, 0.4579, 0.5861, 0.2312, 0.5855, 0.2299, 0.4409, 0.4566, 0.9591, 0.1115, 0.9571, 0.2161, 0.9512, 0.2295, 0.9555, 0.1363, 0.007345, 0.2835, 0.007533, 0.264, 0.06356, 0.2649, 0.06338, 0.2844, 0.9602, 0.05316, 0.9595, 0.09056, 0.9563, 0.1176, 0.9579, 0.08424, 0.1818, 0.8339, 0.2013, 0.8326, 0.2013, 0.8547, 0.1818, 0.8559, 0.323, 0.04159, 0.3231, 0.05953, 0.307, 0.05863, 0.3068, 0.0407, 0.06338, 0.2844, 0.06356, 0.2649, 0.08132, 0.2652, 0.08113, 0.2847, 0.9595, 0.09056, 0.9591, 0.1115, 0.9555, 0.1363, 0.9563, 0.1176, 0.009824, 0.1352, 0.01002, 0.1263, 0.06605, 0.1272, 0.06585, 0.1361, 0.3058, 0.31, 0.3143, 0.31, 0.3143, 0.6878, 0.3058, 0.6724, 0.2081, 0.04964, 0.208, 0.04476, 0.2145, 0.04446, 0.2146, 0.04935, 0.06585, 0.1361, 0.06605, 0.1272, 0.0838, 0.1275, 0.08361, 0.1363, 0.1901, 0.05046, 0.19, 0.04557, 0.208, 0.04476, 0.2081, 0.04964, 0.08494, 0.4466, 0.08508, 0.4601, 0.03082, 0.4594, 0.03067, 0.4459, 0.5515, 0.6679, 0.5395, 0.6695, 0.5395, 0.6579, 0.5515, 0.6563, 0.5855, 0.2299, 0.615, 0.1834, 0.63, 0.1901, 0.6005, 0.2367, 0.7178, 0.6679, 0.691, 0.6679, 0.691, 0.6563, 0.7178, 0.6563, 0.184, 0.1922, 0.1778, 0.2908, 0.1605, 0.2909, 0.1739, 0.1924, 0.5332, 0.07157, 0.5533, 0.07163, 0.5875, 0.2093, 0.5697, 0.238, 0.2311, 0.1286, 0.2355, 0.1173, 0.2424, 0.1147, 0.2372, 0.1254, 0.2264, 0.1404, 0.2279, 0.1366, 0.2335, 0.1331, 0.2318, 0.1367, 0.691, 0.6679, 0.5515, 0.6679, 0.5515, 0.6563, 0.691, 0.6563, 0.1841, 0.1898, 0.184, 0.1922, 0.1739, 0.1924, 0.1742, 0.1901, 0.1778, 0.2908, 0.1766, 0.31, 0.1579, 0.3101, 0.1605, 0.2909, 0.1779, 0.1042, 0.1896, 0.1087, 0.1909, 0.1163, 0.1798, 0.1111, 0.1721, 0.102, 0.1779, 0.1042, 0.1798, 0.1111, 0.1742, 0.1084, 0.1896, 0.1087, 0.1955, 0.1109, 0.1965, 0.1189, 0.1909, 0.1163, 0.03067, 0.4459, 0.03082, 0.4594, 0.01362, 0.4592, 0.01348, 0.4457, 0.1663, 0.09977, 0.1721, 0.102, 0.1742, 0.1084, 0.1686, 0.1058, 0.5861, 0.2312, 0.6156, 0.1847, 0.615, 0.1834, 0.5855, 0.2299, 0.8951, 0.3401, 0.8716, 0.34, 0.8716, 0.3176, 0.8951, 0.3176, 0.9, 0.1377, 0.8956, 0.138, 0.8956, 0.1205, 0.9, 0.1203, 0.3351, 0.792, 0.3316, 0.815, 0.3101, 0.814, 0.3135, 0.791, 0.3328, 0.8162, 0.3311, 0.8325, 0.3087, 0.8303, 0.3105, 0.814, 0.9093, 0.1371, 0.9, 0.1377, 0.9, 0.1203, 0.9093, 0.1197, 0.9291, 0.3383, 0.9281, 0.3383, 0.9281, 0.3159, 0.9291, 0.3158, 0.3327, 0.8285, 0.3333, 0.8516, 0.3106, 0.8473, 0.3106, 0.8281, 0.9281, 0.3383, 0.9121, 0.3392, 0.9121, 0.3167, 0.9281, 0.3159, 0.9121, 0.3392, 0.8951, 0.3401, 0.8951, 0.3176, 0.9121, 0.3167, 0.8951, 0.5367, 0.8716, 0.5367, 0.8716, 0.34, 0.8951, 0.3401, 0.8937, 0.2907, 0.8863, 0.2911, 0.8956, 0.138, 0.9, 0.1377, 0.5263, 0.8215, 0.5266, 0.831, 0.3316, 0.815, 0.3351, 0.792, 0.529, 0.835, 0.526, 0.8727, 0.3311, 0.8325, 0.3328, 0.8162, 0.9093, 0.2897, 0.8937, 0.2907, 0.9, 0.1377, 0.9093, 0.1371, 0.9291, 0.5349, 0.9281, 0.535, 0.9281, 0.3383, 0.9291, 0.3383, 0.5263, 0.8671, 0.5261, 0.8854, 0.3333, 0.8516, 0.3327, 0.8285, 0.9281, 0.535, 0.9121, 0.5358, 0.9121, 0.3392, 0.9281, 0.3383, 0.9121, 0.5358, 0.8951, 0.5367, 0.8951, 0.3401, 0.9121, 0.3392, 0.5515, 0.6279, 0.5395, 0.6295, 0.5395, 0.6136, 0.5515, 0.612, 0.173, 0.1564, 0.1741, 0.1461, 0.2005, 0.1442, 0.2, 0.1542, 0.9564, 0.2955, 0.9367, 0.2626, 0.9403, 0.2544, 0.9571, 0.2939, 0.9849, 0.2945, 0.9743, 0.2767, 0.9894, 0.2788, 1.0, 0.2965, 0.9743, 0.2767, 0.9796, 0.2568, 0.9947, 0.2588, 0.9894, 0.2788, 0.7178, 0.6279, 0.691, 0.6279, 0.691, 0.612, 0.7178, 0.612, 0.9845, 0.238, 0.9849, 0.2368, 1.0, 0.2388, 0.9997, 0.24, 0.1603, 0.1582, 0.1299, 0.1532, 0.1289, 0.1366, 0.1597, 0.1483, 0.691, 0.6279, 0.5515, 0.6279, 0.5515, 0.612, 0.691, 0.612, 0.9796, 0.2568, 0.9845, 0.238, 0.9997, 0.24, 0.9947, 0.2588, 0.2335, 0.1331, 0.2372, 0.1254, 0.2482, 0.1198, 0.2435, 0.1268, 0.1666, 0.1569, 0.1678, 0.1465, 0.1741, 0.1461, 0.173, 0.1564, 0.961, 0.3033, 0.9564, 0.2955, 0.9571, 0.2939, 0.9611, 0.3032, 0.2, 0.1542, 0.2005, 0.1442, 0.2311, 0.1286, 0.2279, 0.1366, 0.2279, 0.1366, 0.2311, 0.1286, 0.2372, 0.1254, 0.2335, 0.1331])
me_cube.materials.append(None)
me_cube.use_remesh_preserve_volume = False
me_cube.use_remesh_preserve_attributes = False
me_cube.use_mirror_vertex_groups = False
me_cube.update()

# ---- objects
ob_cube = bpy.data.objects.new('Cube', me_cube)

# ---- transforms, parenting, visibility, modifiers, constraints
ob_cube.location = (0.0, 0.0, 0.0)
ob_cube.lock_rotations_4d = False
ob_cube.empty_display_type = 'ARROWS'
ob_cube.lineart.crease_threshold = 0.0
_m = ob_cube.modifiers.new('Mirror.001', 'MIRROR')
_m.use_clip = True
_m = ob_cube.modifiers.new('Subsurf', 'SUBSURF')
_m.uv_smooth = 'PRESERVE_CORNERS'
_m.quality = 1
_m.levels = 3
_m.render_levels = 1

# ---- collection membership
col_collection_1.objects.link(ob_cube)

# ---- scene / render settings (as saved in the file)
scene.frame_start = 1; scene.frame_end = 250; scene.frame_set(1)
scene.render.engine = 'BLENDER_EEVEE_NEXT'
scene.render.image_settings.compression = 90
scene.render.resolution_percentage = 50
scene.render.dither_intensity = 0.0
scene.cycles.use_denoising = False
scene.cycles.samples = 10
scene.cycles.sampling_pattern = 'TABULATED_SOBOL'
scene.cycles.light_sampling_threshold = 0.0
scene.cycles.use_adaptive_sampling = False
scene.cycles.use_light_tree = False
scene.cycles.blur_glossy = 0.0
scene.cycles.volume_bounces = 1
scene.cycles.pixel_filter_type = 'GAUSSIAN'
scene.cycles.sample_clamp_indirect = 0.0
scene.view_settings.view_transform = 'Standard'
bpy.context.view_layer.update()

# ---- added for rendering (the .blend has no active camera and no usable light): camera, sun
cam_auto = bpy.data.cameras.new('AutoCamera')
cam_auto.lens = 50.0
cam_auto.sensor_width = 36.0
cam_auto.clip_end = 1000.0
ob_auto_camera = bpy.data.objects.new('AutoCamera', cam_auto)
scene.collection.objects.link(ob_auto_camera)
ob_auto_camera.location = (9.59079, -11.2635, 8.18622)
ob_auto_camera.rotation_euler = (1.09748, -7.21219e-08, 0.694738)
scene.camera = ob_auto_camera
light_auto_sun = bpy.data.lights.new('AutoSun', 'SUN')
light_auto_sun.energy = 3.0
light_auto_sun.angle = 0.0523599
ob_auto_sun = bpy.data.objects.new('AutoSun', light_auto_sun)
scene.collection.objects.link(ob_auto_sun)
ob_auto_sun.rotation_euler = (0.872665, 0.174533, 0.523599)
bpy.context.view_layer.update()
